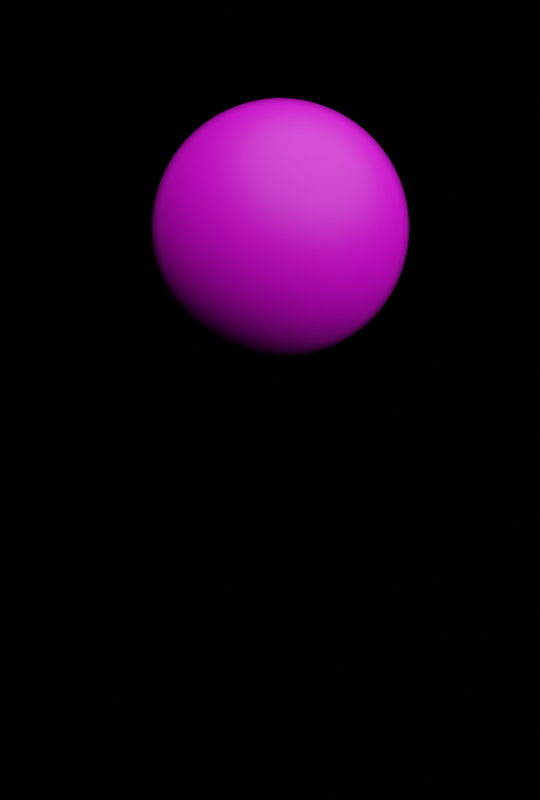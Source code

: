 # Source: PlanetX2.blend  (saved by Blender 2.93.20; exported with 4.5.12 LTS)
import bpy
from mathutils import Matrix  # noqa: F401  (used for matrix-valued properties, if any)

bpy.ops.wm.read_factory_settings(use_empty=True)
scene = bpy.context.scene
scene.name = 'Scene'

# ---- collections
col_collection = bpy.data.collections.new('Collection'); scene.collection.children.link(col_collection)

# ---- images (referenced by path relative to the original .blend; pixels are not part of the script)
import os
ASSET_DIR = os.environ.get("B2B_ASSET_DIR", "")  # directory of the original .blend (textures are referenced by path, not embedded)
HERE = os.path.dirname(os.path.abspath(__file__))  # packed textures are extracted next to this script under _unpacked/

def load_image(name, relpath, width, height, colorspace="sRGB"):
    """Load a texture the original file referenced (path relative to the .blend, or extracted next to this script)."""
    p = next((c for c in (os.path.join(HERE, relpath), os.path.join(ASSET_DIR, relpath)) if relpath and os.path.exists(c)), "")
    if p:
        img = bpy.data.images.load(p, check_existing=True)
        img.name = name
    else:  # same state as the original file: an image datablock whose file is absent (Cycles renders it pink)
        img = bpy.data.images.new(name, width, height)
        img.source = "FILE"
        img.filepath = "//" + (relpath or name)
    img.colorspace_settings.name = colorspace
    return img
img_background_gb1b5dc666_1920_jpg = load_image('background-gb1b5dc666_1920.jpg', 'background-gb1b5dc666_1920.jpg', 1024, 1024, 'sRGB')
img_background_gb1b5dc666_1920_jpg_001 = load_image('background-gb1b5dc666_1920.jpg.001', 'background-gb1b5dc666_1920.jpg', 1024, 1024, 'sRGB')

# ---- materials (node trees are filled in below, after node groups)
mat_material_001 = bpy.data.materials.new('Material.001')

# ---- material node trees
mat_material_001.use_nodes = True; mat_material_001.node_tree.nodes.clear()
_N = mat_material_001.node_tree.nodes; _L = mat_material_001.node_tree.links
n0 = _N.new('ShaderNodeBsdfPrincipled'); n0.name = 'Principled BSDF'; n0.location = (10, 300)
n0.distribution = 'GGX'
n0.subsurface_method = 'BURLEY'
n0.inputs[3].default_value = 1.45
n0.inputs[27].default_value = (0.0, 0.0, 0.0, 1.0)
n0.inputs[28].default_value = 1.0
n1 = _N.new('ShaderNodeOutputMaterial'); n1.name = 'Material Output'; n1.location = (786, 349)
n2 = _N.new('ShaderNodeMixShader'); n2.name = 'Mix Shader'; n2.location = (587, 398)
n3 = _N.new('ShaderNodeLayerWeight'); n3.name = 'Layer Weight'; n3.location = (8, 471)
n4 = _N.new('ShaderNodeValToRGB'); n4.name = 'ColorRamp'; n4.location = (278, 513)
while len(n4.color_ramp.elements) > 1: n4.color_ramp.elements.remove(n4.color_ramp.elements[-1])
n4.color_ramp.elements[0].position = 0.6591; n4.color_ramp.elements[0].color = (0.0, 0.0, 0.0, 1.0)
_e = n4.color_ramp.elements.new(1.0); _e.color = (1.0, 1.0, 1.0, 1.0)
n5 = _N.new('ShaderNodeDisplacement'); n5.name = 'Displacement'; n5.location = (1126, 67)
n5.inputs[2].default_value = 0.05
n6 = _N.new('ShaderNodeTexImage'); n6.name = 'Image Texture.001'; n6.location = (803, 57)
n6.image = img_background_gb1b5dc666_1920_jpg
n7 = _N.new('ShaderNodeTexNoise'); n7.name = 'Noise Texture'; n7.location = (598, -8)
n7.inputs[2].default_value = 3.2
n7.inputs[3].default_value = 4.2
n7.inputs[4].default_value = 0.675
n8 = _N.new('ShaderNodeBsdfPrincipled'); n8.name = 'Principled BSDF.001'; n8.location = (295, 172)
n8.distribution = 'GGX'
n8.subsurface_method = 'BURLEY'
n8.inputs[0].default_value = (0.0, 0.0, 0.0, 1.0)
n8.inputs[1].default_value = 0.2091
n8.inputs[2].default_value = 0.2909
n8.inputs[3].default_value = 0.0
n8.inputs[13].default_value = 0.0
n8.inputs[27].default_value = (0.0, 0.0, 0.0, 1.0)
n8.inputs[28].default_value = 1.0
n9 = _N.new('ShaderNodeTexImage'); n9.name = 'Image Texture'; n9.location = (-762, 320)
n9.image = img_background_gb1b5dc666_1920_jpg_001
_L.new(n0.outputs[0], n2.inputs[1])
_L.new(n5.outputs[0], n1.inputs[2])
_L.new(n6.outputs[0], n5.inputs[0])
_L.new(n2.outputs[0], n1.inputs[0])
_L.new(n8.outputs[0], n2.inputs[2])
_L.new(n3.outputs[1], n4.inputs[0])
_L.new(n4.outputs[0], n2.inputs[0])
_L.new(n7.outputs[1], n6.inputs[0])
_L.new(n9.outputs[0], n0.inputs[0])
n1.is_active_output = True

# ---- world
world_world = bpy.data.worlds.new('World'); scene.world = world_world
world_world.use_nodes = True; world_world.node_tree.nodes.clear()
_N = world_world.node_tree.nodes; _L = world_world.node_tree.links
n0 = _N.new('ShaderNodeOutputWorld'); n0.name = 'World Output'; n0.location = (300, 300)
n1 = _N.new('ShaderNodeBackground'); n1.name = 'Background'; n1.location = (10, 300)
n1.inputs[0].default_value = (0.0, 0.0, 0.0, 1.0)
_L.new(n1.outputs[0], n0.inputs[0])
n0.is_active_output = True
world_world.color = (0.05088, 0.05088, 0.05088)
world_world.use_sun_shadow = False
world_world.sun_shadow_jitter_overblur = 0.0

# ---- cameras
cam_camera = bpy.data.cameras.new('Camera')
cam_camera.type = 'ORTHO'
cam_camera.clip_end = 100.0
cam_camera.lens = 33.0
cam_camera.shift_x = -0.04
cam_camera.shift_y = -0.17
cam_camera.show_background_images = True

# ---- lights
light_light = bpy.data.lights.new('Light', 'SUN')
light_light.transmission_factor = 0.0
light_light.angle = 1.831
light_light.energy = 4.0
light_light.shadow_soft_size = 0.1
light_light.shadow_cascade_max_distance = 1000.0

# ---- meshes
me_sphere = bpy.data.meshes.new('Sphere')
me_sphere.from_pydata([(0.0, 0.1951, 0.9808), (0.0, 0.3827, 0.9239), (0.0, 0.5556, 0.8315), (0.0, 0.7071, 0.7071), (0.0, 0.8315, 0.5556), (0.0, 0.9239, 0.3827), (0.0, 0.9808, 0.1951), (0.0, 0.8315, -0.5556), (0.0, 0.7071, -0.7071), (0.0, 0.5556, -0.8315), (0.03806, 0.1913, 0.9808), (0.07466, 0.3753, 0.9239), (0.1084, 0.5449, 0.8315), (0.1379, 0.6935, 0.7071), (0.1622, 0.8155, 0.5556), (0.1802, 0.9061, 0.3827), (0.1913, 0.9619, 0.1951), (0.1951, 0.9808, -4.371e-08), (0.1913, 0.9619, -0.1951), (0.1802, 0.9061, -0.3827), (0.1622, 0.8155, -0.5556), (0.1379, 0.6935, -0.7071), (0.1084, 0.5449, -0.8315), (0.07466, 0.3753, -0.9239), (0.03806, 0.1913, -0.9808), (0.07466, 0.1802, 0.9808), (0.1464, 0.3536, 0.9239), (0.2126, 0.5133, 0.8315), (0.2706, 0.6533, 0.7071), (0.3182, 0.7682, 0.5556), (0.3536, 0.8536, 0.3827), (0.3753, 0.9061, 0.1951), (0.3827, 0.9239, -4.371e-08), (0.3753, 0.9061, -0.1951), (0.3536, 0.8536, -0.3827), (0.3182, 0.7682, -0.5556), (0.2706, 0.6533, -0.7071), (0.2126, 0.5133, -0.8315), (0.1464, 0.3536, -0.9239), (0.07466, 0.1802, -0.9808), (0.1084, 0.1622, 0.9808), (0.2126, 0.3182, 0.9239), (0.3087, 0.4619, 0.8315), (0.3928, 0.5879, 0.7071), (0.4619, 0.6913, 0.5556), (0.5133, 0.7682, 0.3827), (0.5449, 0.8155, 0.1951), (0.5556, 0.8315, -4.371e-08), (0.5449, 0.8155, -0.1951), (0.5133, 0.7682, -0.3827), (0.4619, 0.6913, -0.5556), (0.3928, 0.5879, -0.7071), (0.3087, 0.4619, -0.8315), (0.2126, 0.3182, -0.9239), (0.1084, 0.1622, -0.9808), (0.1379, 0.1379, 0.9808), (0.2706, 0.2706, 0.9239), (0.3928, 0.3928, 0.8315), (0.5, 0.5, 0.7071), (0.5879, 0.5879, 0.5556), (0.6533, 0.6533, 0.3827), (0.6935, 0.6935, 0.1951), (0.7071, 0.7071, -4.371e-08), (0.6935, 0.6935, -0.1951), (0.6533, 0.6533, -0.3827), (0.5879, 0.5879, -0.5556), (0.5, 0.5, -0.7071), (0.3928, 0.3928, -0.8315), (0.2706, 0.2706, -0.9239), (0.1379, 0.1379, -0.9808), (0.1622, 0.1084, 0.9808), (0.3182, 0.2126, 0.9239), (0.4619, 0.3087, 0.8315), (0.5879, 0.3928, 0.7071), (0.6913, 0.4619, 0.5556), (0.7682, 0.5133, 0.3827), (0.8155, 0.5449, 0.1951), (0.8315, 0.5556, -4.371e-08), (0.8155, 0.5449, -0.1951), (0.7682, 0.5133, -0.3827), (0.6913, 0.4619, -0.5556), (0.5879, 0.3928, -0.7071), (0.4619, 0.3087, -0.8315), (0.3182, 0.2126, -0.9239), (0.1622, 0.1084, -0.9808), (0.1802, 0.07466, 0.9808), (0.3536, 0.1464, 0.9239), (0.5133, 0.2126, 0.8315), (0.6533, 0.2706, 0.7071), (0.7682, 0.3182, 0.5556), (0.8536, 0.3536, 0.3827), (0.9061, 0.3753, 0.1951), (0.9239, 0.3827, -4.371e-08), (0.9061, 0.3753, -0.1951), (0.8536, 0.3536, -0.3827), (0.7682, 0.3182, -0.5556), (0.6533, 0.2706, -0.7071), (0.5133, 0.2126, -0.8315), (0.3536, 0.1464, -0.9239), (0.1802, 0.07466, -0.9808), (0.1913, 0.03806, 0.9808), (0.3753, 0.07466, 0.9239), (0.5449, 0.1084, 0.8315), (0.6935, 0.1379, 0.7071), (0.8155, 0.1622, 0.5556), (0.9061, 0.1802, 0.3827), (0.9619, 0.1913, 0.1951), (0.9808, 0.1951, -4.371e-08), (0.9619, 0.1913, -0.1951), (0.9061, 0.1802, -0.3827), (0.8155, 0.1622, -0.5556), (0.6935, 0.1379, -0.7071), (0.5449, 0.1084, -0.8315), (0.3753, 0.07466, -0.9239), (0.1913, 0.03806, -0.9808), (0.1951, -6.874e-08, 0.9808), (0.3827, -1.209e-07, 0.9239), (0.5556, -1.134e-07, 0.8315), (0.7071, -4.638e-08, 0.7071), (0.8315, -9.109e-08, 0.5556), (0.9239, -1.658e-08, 0.3827), (0.9808, -9.109e-08, 0.1951), (1.0, -1.656e-07, -4.371e-08), (0.9808, -9.109e-08, -0.1951), (0.9239, -1.507e-07, -0.3827), (0.8315, -1.06e-07, -0.5556), (0.7071, -4.638e-08, -0.7071), (0.5556, -1.134e-07, -0.8315), (0.3827, -9.854e-08, -0.9239), (0.1951, -7.619e-08, -0.9808), (0.1913, -0.03806, 0.9808), (0.3753, -0.07466, 0.9239), (0.5449, -0.1084, 0.8315), (0.6935, -0.1379, 0.7071), (0.8155, -0.1622, 0.5556), (0.9061, -0.1802, 0.3827), (0.9619, -0.1913, 0.1951), (0.9808, -0.1951, -4.371e-08), (0.9619, -0.1913, -0.1951), (0.9061, -0.1802, -0.3827), (0.8155, -0.1622, -0.5556), (0.6935, -0.1379, -0.7071), (0.5449, -0.1084, -0.8315), (0.3753, -0.07466, -0.9239), (0.1913, -0.03806, -0.9808), (0.1802, -0.07466, 0.9808), (0.3536, -0.1464, 0.9239), (0.5133, -0.2126, 0.8315), (0.6533, -0.2706, 0.7071), (0.7682, -0.3182, 0.5556), (0.8536, -0.3536, 0.3827), (0.9061, -0.3753, 0.1951), (0.9239, -0.3827, -4.371e-08), (0.9061, -0.3753, -0.1951), (0.8536, -0.3536, -0.3827), (0.7682, -0.3182, -0.5556), (0.6533, -0.2706, -0.7071), (0.5133, -0.2126, -0.8315), (0.3536, -0.1464, -0.9239), (0.1802, -0.07466, -0.9808), (0.1622, -0.1084, 0.9808), (0.3182, -0.2126, 0.9239), (0.4619, -0.3087, 0.8315), (0.5879, -0.3928, 0.7071), (0.6913, -0.4619, 0.5556), (0.7682, -0.5133, 0.3827), (0.8155, -0.5449, 0.1951), (0.8315, -0.5556, -4.371e-08), (0.8155, -0.5449, -0.1951), (0.7682, -0.5133, -0.3827), (0.6913, -0.4619, -0.5556), (0.5879, -0.3928, -0.7071), (0.4619, -0.3087, -0.8315), (0.3182, -0.2126, -0.9239), (0.1622, -0.1084, -0.9808), (0.1379, -0.1379, 0.9808), (0.2706, -0.2706, 0.9239), (0.3928, -0.3928, 0.8315), (0.5, -0.5, 0.7071), (0.5879, -0.5879, 0.5556), (0.6533, -0.6533, 0.3827), (0.6935, -0.6935, 0.1951), (0.7071, -0.7071, -4.371e-08), (0.6935, -0.6935, -0.1951), (0.6533, -0.6533, -0.3827), (0.5879, -0.5879, -0.5556), (0.5, -0.5, -0.7071), (0.3928, -0.3928, -0.8315), (0.2706, -0.2706, -0.9239), (0.1379, -0.1379, -0.9808), (0.1084, -0.1622, 0.9808), (0.2126, -0.3182, 0.9239), (0.3087, -0.4619, 0.8315), (0.3928, -0.5879, 0.7071), (0.4619, -0.6913, 0.5556), (0.5133, -0.7682, 0.3827), (0.5449, -0.8155, 0.1951), (0.5556, -0.8315, -4.371e-08), (0.5449, -0.8155, -0.1951), (0.5133, -0.7682, -0.3827), (0.4619, -0.6913, -0.5556), (0.3928, -0.5879, -0.7071), (0.3087, -0.4619, -0.8315), (0.2126, -0.3182, -0.9239), (0.1084, -0.1622, -0.9808), (0.07466, -0.1802, 0.9808), (0.1464, -0.3536, 0.9239), (0.2126, -0.5133, 0.8315), (0.2706, -0.6533, 0.7071), (0.3182, -0.7682, 0.5556), (0.3536, -0.8536, 0.3827), (0.3753, -0.9061, 0.1951), (0.3827, -0.9239, -4.371e-08), (0.3753, -0.9061, -0.1951), (0.3536, -0.8536, -0.3827), (0.3182, -0.7682, -0.5556), (0.2706, -0.6533, -0.7071), (0.2126, -0.5133, -0.8315), (0.1464, -0.3536, -0.9239), (0.07466, -0.1802, -0.9808), (0.03806, -0.1913, 0.9808), (0.07466, -0.3753, 0.9239), (0.1084, -0.5449, 0.8315), (0.1379, -0.6935, 0.7071), (0.1622, -0.8155, 0.5556), (0.1802, -0.9061, 0.3827), (0.1913, -0.9619, 0.1951), (0.1951, -0.9808, -4.371e-08), (0.1913, -0.9619, -0.1951), (0.1802, -0.9061, -0.3827), (0.1622, -0.8155, -0.5556), (0.1379, -0.6935, -0.7071), (0.1084, -0.5449, -0.8315), (0.07466, -0.3753, -0.9239), (0.03806, -0.1913, -0.9808), (2.154e-09, -0.1951, 0.9808), (-2.765e-08, -0.3827, 0.9239), (-6.49e-08, -0.5556, 0.8315), (4.686e-08, -0.7071, 0.7071), (-1.275e-08, -0.8315, 0.5556), (1.706e-08, -0.9239, 0.3827), (-7.235e-08, -0.9808, 0.1951), (-2.661e-07, -1.0, -4.371e-08), (-7.235e-08, -0.9808, -0.1951), (-1.171e-07, -0.9239, -0.3827), (-4.255e-08, -0.8315, -0.5556), (4.686e-08, -0.7071, -0.7071), (-6.49e-08, -0.5556, -0.8315), (2.154e-09, -0.3827, -0.9239), (-1.571e-09, -0.1951, -0.9808), (-0.03806, -0.1913, 0.9808), (-0.07466, -0.3753, 0.9239), (-0.1084, -0.5449, 0.8315), (-0.1379, -0.6935, 0.7071), (-0.1622, -0.8155, 0.5556), (-0.1802, -0.9061, 0.3827), (-0.1913, -0.9619, 0.1951), (-0.1951, -0.9808, -4.371e-08), (-0.1913, -0.9619, -0.1951), (-0.1802, -0.9061, -0.3827), (-0.1622, -0.8155, -0.5556), (-0.1379, -0.6935, -0.7071), (-0.1084, -0.5449, -0.8315), (-0.07466, -0.3753, -0.9239), (-0.03806, -0.1913, -0.9808), (-0.07466, -0.1802, 0.9808), (-0.1464, -0.3536, 0.9239), (-0.2126, -0.5133, 0.8315), (-0.2706, -0.6533, 0.7071), (-0.3182, -0.7682, 0.5556), (-0.3536, -0.8536, 0.3827), (-0.3753, -0.9061, 0.1951), (-0.3827, -0.9239, -4.371e-08), (-0.3753, -0.9061, -0.1951), (-0.3536, -0.8536, -0.3827), (-0.3182, -0.7682, -0.5556), (-0.2706, -0.6533, -0.7071), (-0.2126, -0.5133, -0.8315), (-0.1464, -0.3536, -0.9239), (-0.07466, -0.1802, -0.9808), (-0.1084, -0.1622, 0.9808), (-0.2126, -0.3182, 0.9239), (-0.3087, -0.4619, 0.8315), (-0.3928, -0.5879, 0.7071), (-0.4619, -0.6913, 0.5556), (-0.5133, -0.7682, 0.3827), (-0.5449, -0.8155, 0.1951), (-0.5556, -0.8315, -4.371e-08), (-0.5449, -0.8155, -0.1951), (-0.5133, -0.7682, -0.3827), (-0.4619, -0.6913, -0.5556), (-0.3928, -0.5879, -0.7071), (-0.3087, -0.4619, -0.8315), (-0.2126, -0.3182, -0.9239), (-0.1084, -0.1622, -0.9808), (-0.1379, -0.1379, 0.9808), (-0.2706, -0.2706, 0.9239), (-0.3928, -0.3928, 0.8315), (-0.5, -0.5, 0.7071), (-0.5879, -0.5879, 0.5556), (-0.6533, -0.6533, 0.3827), (-0.6935, -0.6935, 0.1951), (-0.7071, -0.7071, -4.371e-08), (-0.6935, -0.6935, -0.1951), (-0.6533, -0.6533, -0.3827), (-0.5879, -0.5879, -0.5556), (-0.5, -0.5, -0.7071), (-0.3928, -0.3928, -0.8315), (-0.2706, -0.2706, -0.9239), (-0.1379, -0.1379, -0.9808), (-0.1622, -0.1084, 0.9808), (-0.3182, -0.2126, 0.9239), (-0.4619, -0.3087, 0.8315), (-0.5879, -0.3928, 0.7071), (-0.6913, -0.4619, 0.5556), (-0.7682, -0.5133, 0.3827), (-0.8155, -0.5449, 0.1951), (-0.8315, -0.5556, -4.371e-08), (-0.8155, -0.5449, -0.1951), (-0.7682, -0.5133, -0.3827), (-0.6913, -0.4619, -0.5556), (-0.5879, -0.3928, -0.7071), (-0.4619, -0.3087, -0.8315), (-0.3182, -0.2126, -0.9239), (-0.1622, -0.1084, -0.9808), (-8.077e-08, -1.209e-07, 1.0), (-0.1802, -0.07466, 0.9808), (-0.3536, -0.1464, 0.9239), (-0.5133, -0.2126, 0.8315), (-0.6533, -0.2706, 0.7071), (-0.7682, -0.3182, 0.5556), (-0.8536, -0.3536, 0.3827), (-0.9061, -0.3753, 0.1951), (-0.9239, -0.3827, -4.371e-08), (-0.9061, -0.3753, -0.1951), (-0.8536, -0.3536, -0.3827), (-0.7682, -0.3182, -0.5556), (-0.6533, -0.2706, -0.7071), (-0.5133, -0.2126, -0.8315), (-0.3536, -0.1464, -0.9239), (-0.1802, -0.07466, -0.9808), (-0.1913, -0.03806, 0.9808), (-0.3753, -0.07466, 0.9239), (-0.5449, -0.1084, 0.8315), (-0.6935, -0.1379, 0.7071), (-0.8155, -0.1622, 0.5556), (-0.9061, -0.1802, 0.3827), (-0.9619, -0.1913, 0.1951), (-0.9808, -0.1951, -4.371e-08), (-0.9619, -0.1913, -0.1951), (-0.9061, -0.1802, -0.3827), (-0.8155, -0.1622, -0.5556), (-0.6935, -0.1379, -0.7071), (-0.5449, -0.1084, -0.8315), (-0.3753, -0.07466, -0.9239), (-0.1913, -0.03806, -0.9808), (-0.1951, -7.246e-08, 0.9808), (-0.3827, -4.638e-08, 0.9239), (-0.5556, 5.771e-09, 0.8315), (-0.7071, -9.109e-08, 0.7071), (-0.8315, -4.638e-08, 0.5556), (-0.9239, -1.68e-09, 0.3827), (-0.9808, 7.283e-08, 0.1951), (-1.0, 3.858e-07, -4.371e-08), (-0.9808, 7.283e-08, -0.1951), (-0.9239, 1.175e-07, -0.3827), (-0.8315, -3.148e-08, -0.5556), (-0.7071, -9.109e-08, -0.7071), (-0.5556, 5.771e-09, -0.8315), (-0.3827, -6.128e-08, -0.9239), (-0.1951, -6.874e-08, -0.9808), (-0.1913, 0.03806, 0.9808), (-0.3753, 0.07466, 0.9239), (-0.5449, 0.1084, 0.8315), (-0.6935, 0.1379, 0.7071), (-0.8155, 0.1622, 0.5556), (-0.9061, 0.1802, 0.3827), (-0.9619, 0.1913, 0.1951), (-0.9808, 0.1951, -4.371e-08), (-0.9619, 0.1913, -0.1951), (-0.9061, 0.1802, -0.3827), (-0.8155, 0.1622, -0.5556), (-0.6935, 0.1379, -0.7071), (-0.5449, 0.1084, -0.8315), (-0.3753, 0.07466, -0.9239), (-0.1913, 0.03806, -0.9808), (-0.1802, 0.07466, 0.9808), (-0.3536, 0.1464, 0.9239), (-0.5133, 0.2126, 0.8315), (-0.6533, 0.2706, 0.7071), (-0.7682, 0.3182, 0.5556), (-0.8536, 0.3536, 0.3827), (-0.9061, 0.3753, 0.1951), (-0.9239, 0.3827, -4.371e-08), (-0.9061, 0.3753, -0.1951), (-0.8536, 0.3536, -0.3827), (-0.7682, 0.3182, -0.5556), (-0.6533, 0.2706, -0.7071), (-0.5133, 0.2126, -0.8315), (-0.3536, 0.1464, -0.9239), (-0.1802, 0.07466, -0.9808), (-0.1622, 0.1084, 0.9808), (-0.3182, 0.2126, 0.9239), (-0.4619, 0.3087, 0.8315), (-0.5879, 0.3928, 0.7071), (-0.6913, 0.4619, 0.5556), (-0.7682, 0.5133, 0.3827), (-0.8155, 0.5449, 0.1951), (-0.8315, 0.5556, -4.371e-08), (-0.8155, 0.5449, -0.1951), (-0.7682, 0.5133, -0.3827), (-0.6913, 0.4619, -0.5556), (-0.5879, 0.3928, -0.7071), (-0.4619, 0.3087, -0.8315), (-0.3182, 0.2126, -0.9239), (-0.1622, 0.1084, -0.9808), (-0.1379, 0.1379, 0.9808), (-0.2706, 0.2706, 0.9239), (-0.3928, 0.3928, 0.8315), (-0.5, 0.5, 0.7071), (-0.5879, 0.5879, 0.5556), (-0.6533, 0.6533, 0.3827), (-0.6935, 0.6935, 0.1951), (-0.7071, 0.7071, -4.371e-08), (-0.6935, 0.6935, -0.1951), (-0.6533, 0.6533, -0.3827), (-0.5879, 0.5879, -0.5556), (-0.5, 0.5, -0.7071), (-0.3928, 0.3928, -0.8315), (-0.2706, 0.2706, -0.9239), (-0.1379, 0.1379, -0.9808), (-0.1084, 0.1622, 0.9808), (-0.2126, 0.3182, 0.9239), (-0.3087, 0.4619, 0.8315), (-0.3928, 0.5879, 0.7071), (-0.4619, 0.6913, 0.5556), (-0.5133, 0.7682, 0.3827), (-0.5449, 0.8155, 0.1951), (-0.5556, 0.8315, -4.371e-08), (-0.5449, 0.8155, -0.1951), (-0.5133, 0.7682, -0.3827), (-0.4619, 0.6913, -0.5556), (-0.3928, 0.5879, -0.7071), (-0.3087, 0.4619, -0.8315), (-0.2126, 0.3182, -0.9239), (-0.1084, 0.1622, -0.9808), (-0.07466, 0.1802, 0.9808), (-0.1464, 0.3536, 0.9239), (-0.2126, 0.5133, 0.8315), (-0.2706, 0.6533, 0.7071), (-0.3182, 0.7682, 0.5556), (-0.3536, 0.8536, 0.3827), (-0.3753, 0.9061, 0.1951), (-0.3827, 0.9239, -4.371e-08), (-0.3753, 0.9061, -0.1951), (-0.3536, 0.8536, -0.3827), (-0.3182, 0.7682, -0.5556), (-0.2706, 0.6533, -0.7071), (-0.2126, 0.5133, -0.8315), (-0.1464, 0.3536, -0.9239), (-0.07466, 0.1802, -0.9808), (-0.03806, 0.1913, 0.9808), (-0.07466, 0.3753, 0.9239), (-0.1084, 0.5449, 0.8315), (-0.1379, 0.6935, 0.7071), (-0.1622, 0.8155, 0.5556), (-0.1802, 0.9061, 0.3827), (-0.1913, 0.9619, 0.1951), (-0.1951, 0.9808, -4.371e-08), (-0.1913, 0.9619, -0.1951), (-0.1802, 0.9061, -0.3827), (-0.1622, 0.8155, -0.5556), (-0.1379, 0.6935, -0.7071), (-0.1084, 0.5449, -0.8315), (-0.07466, 0.3753, -0.9239), (-0.03806, 0.1913, -0.9808), (5.386e-07, 1.0, -4.371e-08), (2.257e-07, 0.9808, -0.1951), (1.959e-07, 0.9239, -0.3827), (6.921e-08, 0.3827, -0.9239), (2.823e-08, 0.1951, -0.9808), (0.0, -8.742e-08, -1.0)], [], [(9, 8, 21, 22), (5, 4, 14, 15), (479, 9, 22, 23), (6, 5, 15, 16), (480, 479, 23, 24), (476, 6, 16, 17), (0, 325, 10), (481, 480, 24), (477, 476, 17, 18), (1, 0, 10, 11), (478, 477, 18, 19), (2, 1, 11, 12), (7, 478, 19, 20), (3, 2, 12, 13), (8, 7, 20, 21), (4, 3, 13, 14), (13, 12, 27, 28), (21, 20, 35, 36), (14, 13, 28, 29), (22, 21, 36, 37), (15, 14, 29, 30), (23, 22, 37, 38), (16, 15, 30, 31), (24, 23, 38, 39), (17, 16, 31, 32), (10, 325, 25), (481, 24, 39), (18, 17, 32, 33), (11, 10, 25, 26), (19, 18, 33, 34), (12, 11, 26, 27), (20, 19, 34, 35), (32, 31, 46, 47), (25, 325, 40), (481, 39, 54), (33, 32, 47, 48), (26, 25, 40, 41), (34, 33, 48, 49), (27, 26, 41, 42), (35, 34, 49, 50), (28, 27, 42, 43), (36, 35, 50, 51), (29, 28, 43, 44), (37, 36, 51, 52), (30, 29, 44, 45), (38, 37, 52, 53), (31, 30, 45, 46), (39, 38, 53, 54), (51, 50, 65, 66), (44, 43, 58, 59), (52, 51, 66, 67), (45, 44, 59, 60), (53, 52, 67, 68), (46, 45, 60, 61), (54, 53, 68, 69), (47, 46, 61, 62), (40, 325, 55), (481, 54, 69), (48, 47, 62, 63), (41, 40, 55, 56), (49, 48, 63, 64), (42, 41, 56, 57), (50, 49, 64, 65), (43, 42, 57, 58), (481, 69, 84), (63, 62, 77, 78), (56, 55, 70, 71), (64, 63, 78, 79), (57, 56, 71, 72), (65, 64, 79, 80), (58, 57, 72, 73), (66, 65, 80, 81), (59, 58, 73, 74), (67, 66, 81, 82), (60, 59, 74, 75), (68, 67, 82, 83), (61, 60, 75, 76), (69, 68, 83, 84), (62, 61, 76, 77), (55, 325, 70), (82, 81, 96, 97), (75, 74, 89, 90), (83, 82, 97, 98), (76, 75, 90, 91), (84, 83, 98, 99), (77, 76, 91, 92), (70, 325, 85), (481, 84, 99), (78, 77, 92, 93), (71, 70, 85, 86), (79, 78, 93, 94), (72, 71, 86, 87), (80, 79, 94, 95), (73, 72, 87, 88), (81, 80, 95, 96), (74, 73, 88, 89), (86, 85, 100, 101), (94, 93, 108, 109), (87, 86, 101, 102), (95, 94, 109, 110), (88, 87, 102, 103), (96, 95, 110, 111), (89, 88, 103, 104), (97, 96, 111, 112), (90, 89, 104, 105), (98, 97, 112, 113), (91, 90, 105, 106), (99, 98, 113, 114), (92, 91, 106, 107), (85, 325, 100), (481, 99, 114), (93, 92, 107, 108), (105, 104, 119, 120), (113, 112, 127, 128), (106, 105, 120, 121), (114, 113, 128, 129), (107, 106, 121, 122), (100, 325, 115), (481, 114, 129), (108, 107, 122, 123), (101, 100, 115, 116), (109, 108, 123, 124), (102, 101, 116, 117), (110, 109, 124, 125), (103, 102, 117, 118), (111, 110, 125, 126), (104, 103, 118, 119), (112, 111, 126, 127), (124, 123, 138, 139), (117, 116, 131, 132), (125, 124, 139, 140), (118, 117, 132, 133), (126, 125, 140, 141), (119, 118, 133, 134), (127, 126, 141, 142), (120, 119, 134, 135), (128, 127, 142, 143), (121, 120, 135, 136), (129, 128, 143, 144), (122, 121, 136, 137), (115, 325, 130), (481, 129, 144), (123, 122, 137, 138), (116, 115, 130, 131), (143, 142, 157, 158), (136, 135, 150, 151), (144, 143, 158, 159), (137, 136, 151, 152), (130, 325, 145), (481, 144, 159), (138, 137, 152, 153), (131, 130, 145, 146), (139, 138, 153, 154), (132, 131, 146, 147), (140, 139, 154, 155), (133, 132, 147, 148), (141, 140, 155, 156), (134, 133, 148, 149), (142, 141, 156, 157), (135, 134, 149, 150), (147, 146, 161, 162), (155, 154, 169, 170), (148, 147, 162, 163), (156, 155, 170, 171), (149, 148, 163, 164), (157, 156, 171, 172), (150, 149, 164, 165), (158, 157, 172, 173), (151, 150, 165, 166), (159, 158, 173, 174), (152, 151, 166, 167), (145, 325, 160), (481, 159, 174), (153, 152, 167, 168), (146, 145, 160, 161), (154, 153, 168, 169), (166, 165, 180, 181), (174, 173, 188, 189), (167, 166, 181, 182), (160, 325, 175), (481, 174, 189), (168, 167, 182, 183), (161, 160, 175, 176), (169, 168, 183, 184), (162, 161, 176, 177), (170, 169, 184, 185), (163, 162, 177, 178), (171, 170, 185, 186), (164, 163, 178, 179), (172, 171, 186, 187), (165, 164, 179, 180), (173, 172, 187, 188), (185, 184, 199, 200), (178, 177, 192, 193), (186, 185, 200, 201), (179, 178, 193, 194), (187, 186, 201, 202), (180, 179, 194, 195), (188, 187, 202, 203), (181, 180, 195, 196), (189, 188, 203, 204), (182, 181, 196, 197), (175, 325, 190), (481, 189, 204), (183, 182, 197, 198), (176, 175, 190, 191), (184, 183, 198, 199), (177, 176, 191, 192), (204, 203, 218, 219), (197, 196, 211, 212), (190, 325, 205), (481, 204, 219), (198, 197, 212, 213), (191, 190, 205, 206), (199, 198, 213, 214), (192, 191, 206, 207), (200, 199, 214, 215), (193, 192, 207, 208), (201, 200, 215, 216), (194, 193, 208, 209), (202, 201, 216, 217), (195, 194, 209, 210), (203, 202, 217, 218), (196, 195, 210, 211), (216, 215, 230, 231), (209, 208, 223, 224), (217, 216, 231, 232), (210, 209, 224, 225), (218, 217, 232, 233), (211, 210, 225, 226), (219, 218, 233, 234), (212, 211, 226, 227), (205, 325, 220), (481, 219, 234), (213, 212, 227, 228), (206, 205, 220, 221), (214, 213, 228, 229), (207, 206, 221, 222), (215, 214, 229, 230), (208, 207, 222, 223), (220, 325, 235), (481, 234, 249), (228, 227, 242, 243), (221, 220, 235, 236), (229, 228, 243, 244), (222, 221, 236, 237), (230, 229, 244, 245), (223, 222, 237, 238), (231, 230, 245, 246), (224, 223, 238, 239), (232, 231, 246, 247), (225, 224, 239, 240), (233, 232, 247, 248), (226, 225, 240, 241), (234, 233, 248, 249), (227, 226, 241, 242), (239, 238, 253, 254), (247, 246, 261, 262), (240, 239, 254, 255), (248, 247, 262, 263), (241, 240, 255, 256), (249, 248, 263, 264), (242, 241, 256, 257), (235, 325, 250), (481, 249, 264), (243, 242, 257, 258), (236, 235, 250, 251), (244, 243, 258, 259), (237, 236, 251, 252), (245, 244, 259, 260), (238, 237, 252, 253), (246, 245, 260, 261), (258, 257, 272, 273), (251, 250, 265, 266), (259, 258, 273, 274), (252, 251, 266, 267), (260, 259, 274, 275), (253, 252, 267, 268), (261, 260, 275, 276), (254, 253, 268, 269), (262, 261, 276, 277), (255, 254, 269, 270), (263, 262, 277, 278), (256, 255, 270, 271), (264, 263, 278, 279), (257, 256, 271, 272), (250, 325, 265), (481, 264, 279), (277, 276, 291, 292), (270, 269, 284, 285), (278, 277, 292, 293), (271, 270, 285, 286), (279, 278, 293, 294), (272, 271, 286, 287), (265, 325, 280), (481, 279, 294), (273, 272, 287, 288), (266, 265, 280, 281), (274, 273, 288, 289), (267, 266, 281, 282), (275, 274, 289, 290), (268, 267, 282, 283), (276, 275, 290, 291), (269, 268, 283, 284), (281, 280, 295, 296), (289, 288, 303, 304), (282, 281, 296, 297), (290, 289, 304, 305), (283, 282, 297, 298), (291, 290, 305, 306), (284, 283, 298, 299), (292, 291, 306, 307), (285, 284, 299, 300), (293, 292, 307, 308), (286, 285, 300, 301), (294, 293, 308, 309), (287, 286, 301, 302), (280, 325, 295), (481, 294, 309), (288, 287, 302, 303), (300, 299, 314, 315), (308, 307, 322, 323), (301, 300, 315, 316), (309, 308, 323, 324), (302, 301, 316, 317), (295, 325, 310), (481, 309, 324), (303, 302, 317, 318), (296, 295, 310, 311), (304, 303, 318, 319), (297, 296, 311, 312), (305, 304, 319, 320), (298, 297, 312, 313), (306, 305, 320, 321), (299, 298, 313, 314), (307, 306, 321, 322), (319, 318, 334, 335), (312, 311, 327, 328), (320, 319, 335, 336), (313, 312, 328, 329), (321, 320, 336, 337), (314, 313, 329, 330), (322, 321, 337, 338), (315, 314, 330, 331), (323, 322, 338, 339), (316, 315, 331, 332), (324, 323, 339, 340), (317, 316, 332, 333), (310, 325, 326), (481, 324, 340), (318, 317, 333, 334), (311, 310, 326, 327), (339, 338, 353, 354), (332, 331, 346, 347), (340, 339, 354, 355), (333, 332, 347, 348), (326, 325, 341), (481, 340, 355), (334, 333, 348, 349), (327, 326, 341, 342), (335, 334, 349, 350), (328, 327, 342, 343), (336, 335, 350, 351), (329, 328, 343, 344), (337, 336, 351, 352), (330, 329, 344, 345), (338, 337, 352, 353), (331, 330, 345, 346), (351, 350, 365, 366), (344, 343, 358, 359), (352, 351, 366, 367), (345, 344, 359, 360), (353, 352, 367, 368), (346, 345, 360, 361), (354, 353, 368, 369), (347, 346, 361, 362), (355, 354, 369, 370), (348, 347, 362, 363), (341, 325, 356), (481, 355, 370), (349, 348, 363, 364), (342, 341, 356, 357), (350, 349, 364, 365), (343, 342, 357, 358), (370, 369, 384, 385), (363, 362, 377, 378), (356, 325, 371), (481, 370, 385), (364, 363, 378, 379), (357, 356, 371, 372), (365, 364, 379, 380), (358, 357, 372, 373), (366, 365, 380, 381), (359, 358, 373, 374), (367, 366, 381, 382), (360, 359, 374, 375), (368, 367, 382, 383), (361, 360, 375, 376), (369, 368, 383, 384), (362, 361, 376, 377), (374, 373, 388, 389), (382, 381, 396, 397), (375, 374, 389, 390), (383, 382, 397, 398), (376, 375, 390, 391), (384, 383, 398, 399), (377, 376, 391, 392), (385, 384, 399, 400), (378, 377, 392, 393), (371, 325, 386), (481, 385, 400), (379, 378, 393, 394), (372, 371, 386, 387), (380, 379, 394, 395), (373, 372, 387, 388), (381, 380, 395, 396), (393, 392, 407, 408), (386, 325, 401), (481, 400, 415), (394, 393, 408, 409), (387, 386, 401, 402), (395, 394, 409, 410), (388, 387, 402, 403), (396, 395, 410, 411), (389, 388, 403, 404), (397, 396, 411, 412), (390, 389, 404, 405), (398, 397, 412, 413), (391, 390, 405, 406), (399, 398, 413, 414), (392, 391, 406, 407), (400, 399, 414, 415), (412, 411, 426, 427), (405, 404, 419, 420), (413, 412, 427, 428), (406, 405, 420, 421), (414, 413, 428, 429), (407, 406, 421, 422), (415, 414, 429, 430), (408, 407, 422, 423), (401, 325, 416), (481, 415, 430), (409, 408, 423, 424), (402, 401, 416, 417), (410, 409, 424, 425), (403, 402, 417, 418), (411, 410, 425, 426), (404, 403, 418, 419), (416, 325, 431), (481, 430, 445), (424, 423, 438, 439), (417, 416, 431, 432), (425, 424, 439, 440), (418, 417, 432, 433), (426, 425, 440, 441), (419, 418, 433, 434), (427, 426, 441, 442), (420, 419, 434, 435), (428, 427, 442, 443), (421, 420, 435, 436), (429, 428, 443, 444), (422, 421, 436, 437), (430, 429, 444, 445), (423, 422, 437, 438), (435, 434, 449, 450), (443, 442, 457, 458), (436, 435, 450, 451), (444, 443, 458, 459), (437, 436, 451, 452), (445, 444, 459, 460), (438, 437, 452, 453), (431, 325, 446), (481, 445, 460), (439, 438, 453, 454), (432, 431, 446, 447), (440, 439, 454, 455), (433, 432, 447, 448), (441, 440, 455, 456), (434, 433, 448, 449), (442, 441, 456, 457), (454, 453, 468, 469), (447, 446, 461, 462), (455, 454, 469, 470), (448, 447, 462, 463), (456, 455, 470, 471), (449, 448, 463, 464), (457, 456, 471, 472), (450, 449, 464, 465), (458, 457, 472, 473), (451, 450, 465, 466), (459, 458, 473, 474), (452, 451, 466, 467), (460, 459, 474, 475), (453, 452, 467, 468), (446, 325, 461), (481, 460, 475), (473, 472, 8, 9), (466, 465, 4, 5), (474, 473, 9, 479), (467, 466, 5, 6), (475, 474, 479, 480), (468, 467, 6, 476), (461, 325, 0), (481, 475, 480), (469, 468, 476, 477), (462, 461, 0, 1), (470, 469, 477, 478), (463, 462, 1, 2), (471, 470, 478, 7), (464, 463, 2, 3), (472, 471, 7, 8), (465, 464, 3, 4)])
_uv = me_sphere.uv_layers.new(name='UVMap')
_uv.uv.foreach_set('vector', [0.8602, 0.1975, 0.8595, 0.26, 0.8294, 0.2592, 0.8305, 0.1968, 0.8574, 0.635, 0.8571, 0.6975, 0.8254, 0.6967, 0.8261, 0.6342, 0.8613, 0.135, 0.8602, 0.1975, 0.8305, 0.1968, 0.8325, 0.1343, 0.8578, 0.5725, 0.8574, 0.635, 0.8261, 0.6342, 0.8266, 0.5717, 0.8644, 0.07254, 0.8613, 0.135, 0.8325, 0.1343, 0.8376, 0.07187, 0.8581, 0.51, 0.8578, 0.5725, 0.8266, 0.5717, 0.8271, 0.5092, 0.8493, 0.9474, 0.4083, 0.9896, 0.813, 0.9465, 0.9036, 0.01041, 0.8644, 0.07254, 0.8376, 0.07187, 0.8583, 0.4475, 0.8581, 0.51, 0.8271, 0.5092, 0.8276, 0.4467, 0.8542, 0.8849, 0.8493, 0.9474, 0.813, 0.9465, 0.8208, 0.8841, 0.8587, 0.385, 0.8583, 0.4475, 0.8276, 0.4467, 0.8281, 0.3842, 0.8557, 0.8225, 0.8542, 0.8849, 0.8208, 0.8841, 0.8233, 0.8217, 0.859, 0.3225, 0.8587, 0.385, 0.8281, 0.3842, 0.8287, 0.3217, 0.8565, 0.76, 0.8557, 0.8225, 0.8233, 0.8217, 0.8246, 0.7592, 0.8595, 0.26, 0.859, 0.3225, 0.8287, 0.3217, 0.8294, 0.2592, 0.8571, 0.6975, 0.8565, 0.76, 0.8246, 0.7592, 0.8254, 0.6967, 0.8246, 0.7592, 0.8233, 0.8217, 0.7911, 0.8205, 0.7928, 0.758, 0.8294, 0.2592, 0.8287, 0.3217, 0.7983, 0.3206, 0.7993, 0.2582, 0.8254, 0.6967, 0.8246, 0.7592, 0.7928, 0.758, 0.7939, 0.6955, 0.8305, 0.1968, 0.8294, 0.2592, 0.7993, 0.2582, 0.8008, 0.1957, 0.8261, 0.6342, 0.8254, 0.6967, 0.7939, 0.6955, 0.7948, 0.6331, 0.8325, 0.1343, 0.8305, 0.1968, 0.8008, 0.1957, 0.8035, 0.1332, 0.8266, 0.5717, 0.8261, 0.6342, 0.7948, 0.6331, 0.7955, 0.5706, 0.8376, 0.07187, 0.8325, 0.1343, 0.8035, 0.1332, 0.8106, 0.07089, 0.8271, 0.5092, 0.8266, 0.5717, 0.7955, 0.5706, 0.7961, 0.5081, 0.813, 0.9465, 0.4083, 0.9896, 0.7775, 0.9452, 0.9036, 0.01041, 0.8376, 0.07187, 0.8106, 0.07089, 0.8276, 0.4467, 0.8271, 0.5092, 0.7961, 0.5081, 0.7968, 0.4456, 0.8208, 0.8841, 0.813, 0.9465, 0.7775, 0.9452, 0.7878, 0.8829, 0.8281, 0.3842, 0.8276, 0.4467, 0.7968, 0.4456, 0.7975, 0.3831, 0.8233, 0.8217, 0.8208, 0.8841, 0.7878, 0.8829, 0.7911, 0.8205, 0.8287, 0.3217, 0.8281, 0.3842, 0.7975, 0.3831, 0.7983, 0.3206, 0.7961, 0.5081, 0.7955, 0.5706, 0.7644, 0.5691, 0.7652, 0.5067, 0.7775, 0.9452, 0.4083, 0.9896, 0.743, 0.9436, 0.9036, 0.01041, 0.8106, 0.07089, 0.7831, 0.06961, 0.7968, 0.4456, 0.7961, 0.5081, 0.7652, 0.5067, 0.766, 0.4442, 0.7878, 0.8829, 0.7775, 0.9452, 0.743, 0.9436, 0.7551, 0.8814, 0.7975, 0.3831, 0.7968, 0.4456, 0.766, 0.4442, 0.7668, 0.3817, 0.7911, 0.8205, 0.7878, 0.8829, 0.7551, 0.8814, 0.759, 0.819, 0.7983, 0.3206, 0.7975, 0.3831, 0.7668, 0.3817, 0.7678, 0.3192, 0.7928, 0.758, 0.7911, 0.8205, 0.759, 0.819, 0.7611, 0.7565, 0.7993, 0.2582, 0.7983, 0.3206, 0.7678, 0.3192, 0.7691, 0.2567, 0.7939, 0.6955, 0.7928, 0.758, 0.7611, 0.7565, 0.7625, 0.6941, 0.8008, 0.1957, 0.7993, 0.2582, 0.7691, 0.2567, 0.7709, 0.1943, 0.7948, 0.6331, 0.7939, 0.6955, 0.7625, 0.6941, 0.7635, 0.6316, 0.8035, 0.1332, 0.8008, 0.1957, 0.7709, 0.1943, 0.7743, 0.1319, 0.7955, 0.5706, 0.7948, 0.6331, 0.7635, 0.6316, 0.7644, 0.5691, 0.8106, 0.07089, 0.8035, 0.1332, 0.7743, 0.1319, 0.7831, 0.06961, 0.7691, 0.2567, 0.7678, 0.3192, 0.7372, 0.3175, 0.7387, 0.2551, 0.7625, 0.6941, 0.7611, 0.7565, 0.7296, 0.7548, 0.7312, 0.6924, 0.7709, 0.1943, 0.7691, 0.2567, 0.7387, 0.2551, 0.7408, 0.1927, 0.7635, 0.6316, 0.7625, 0.6941, 0.7312, 0.6924, 0.7323, 0.6299, 0.7743, 0.1319, 0.7709, 0.1943, 0.7408, 0.1927, 0.7448, 0.1303, 0.7644, 0.5691, 0.7635, 0.6316, 0.7323, 0.6299, 0.7333, 0.5674, 0.7831, 0.06961, 0.7743, 0.1319, 0.7448, 0.1303, 0.7552, 0.06807, 0.7652, 0.5067, 0.7644, 0.5691, 0.7333, 0.5674, 0.7342, 0.505, 0.743, 0.9436, 0.4083, 0.9896, 0.7097, 0.9417, 0.9036, 0.01041, 0.7831, 0.06961, 0.7552, 0.06807, 0.766, 0.4442, 0.7652, 0.5067, 0.7342, 0.505, 0.7351, 0.4425, 0.7551, 0.8814, 0.743, 0.9436, 0.7097, 0.9417, 0.7229, 0.8796, 0.7668, 0.3817, 0.766, 0.4442, 0.7351, 0.4425, 0.7361, 0.38, 0.759, 0.819, 0.7551, 0.8814, 0.7229, 0.8796, 0.7273, 0.8173, 0.7678, 0.3192, 0.7668, 0.3817, 0.7361, 0.38, 0.7372, 0.3175, 0.7611, 0.7565, 0.759, 0.819, 0.7273, 0.8173, 0.7296, 0.7548, 0.9036, 0.01041, 0.7552, 0.06807, 0.7267, 0.06632, 0.7351, 0.4425, 0.7342, 0.505, 0.7033, 0.5031, 0.7043, 0.4406, 0.7229, 0.8796, 0.7097, 0.9417, 0.6775, 0.9398, 0.6911, 0.8777, 0.7361, 0.38, 0.7351, 0.4425, 0.7043, 0.4406, 0.7053, 0.3781, 0.7273, 0.8173, 0.7229, 0.8796, 0.6911, 0.8777, 0.6958, 0.8153, 0.7372, 0.3175, 0.7361, 0.38, 0.7053, 0.3781, 0.7065, 0.3157, 0.7296, 0.7548, 0.7273, 0.8173, 0.6958, 0.8153, 0.6983, 0.7529, 0.7387, 0.2551, 0.7372, 0.3175, 0.7065, 0.3157, 0.7082, 0.2532, 0.7312, 0.6924, 0.7296, 0.7548, 0.6983, 0.7529, 0.7, 0.6905, 0.7408, 0.1927, 0.7387, 0.2551, 0.7082, 0.2532, 0.7105, 0.1908, 0.7323, 0.6299, 0.7312, 0.6924, 0.7, 0.6905, 0.7012, 0.628, 0.7448, 0.1303, 0.7408, 0.1927, 0.7105, 0.1908, 0.7149, 0.1284, 0.7333, 0.5674, 0.7323, 0.6299, 0.7012, 0.628, 0.7023, 0.5655, 0.7552, 0.06807, 0.7448, 0.1303, 0.7149, 0.1284, 0.7267, 0.06632, 0.7342, 0.505, 0.7333, 0.5674, 0.7023, 0.5655, 0.7033, 0.5031, 0.7097, 0.9417, 0.4083, 0.9896, 0.6775, 0.9398, 0.7105, 0.1908, 0.7082, 0.2532, 0.6774, 0.2512, 0.68, 0.1888, 0.7012, 0.628, 0.7, 0.6905, 0.6689, 0.6885, 0.6702, 0.626, 0.7149, 0.1284, 0.7105, 0.1908, 0.68, 0.1888, 0.6846, 0.1265, 0.7023, 0.5655, 0.7012, 0.628, 0.6702, 0.626, 0.6713, 0.5635, 0.7267, 0.06632, 0.7149, 0.1284, 0.6846, 0.1265, 0.6975, 0.06441, 0.7033, 0.5031, 0.7023, 0.5655, 0.6713, 0.5635, 0.6723, 0.5011, 0.6775, 0.9398, 0.4083, 0.9896, 0.6464, 0.9377, 0.9036, 0.01041, 0.7267, 0.06632, 0.6975, 0.06441, 0.7043, 0.4406, 0.7033, 0.5031, 0.6723, 0.5011, 0.6734, 0.4386, 0.6911, 0.8777, 0.6775, 0.9398, 0.6464, 0.9377, 0.6599, 0.8757, 0.7053, 0.3781, 0.7043, 0.4406, 0.6734, 0.4386, 0.6745, 0.3762, 0.6958, 0.8153, 0.6911, 0.8777, 0.6599, 0.8757, 0.6646, 0.8133, 0.7065, 0.3157, 0.7053, 0.3781, 0.6745, 0.3762, 0.6758, 0.3137, 0.6983, 0.7529, 0.6958, 0.8153, 0.6646, 0.8133, 0.6672, 0.7509, 0.7082, 0.2532, 0.7065, 0.3157, 0.6758, 0.3137, 0.6774, 0.2512, 0.7, 0.6905, 0.6983, 0.7529, 0.6672, 0.7509, 0.6689, 0.6885, 0.6599, 0.8757, 0.6464, 0.9377, 0.6162, 0.9357, 0.6291, 0.8736, 0.6745, 0.3762, 0.6734, 0.4386, 0.6424, 0.4366, 0.6435, 0.3741, 0.6646, 0.8133, 0.6599, 0.8757, 0.6291, 0.8736, 0.6338, 0.8113, 0.6758, 0.3137, 0.6745, 0.3762, 0.6435, 0.3741, 0.6448, 0.3117, 0.6672, 0.7509, 0.6646, 0.8133, 0.6338, 0.8113, 0.6363, 0.7489, 0.6774, 0.2512, 0.6758, 0.3137, 0.6448, 0.3117, 0.6465, 0.2492, 0.6689, 0.6885, 0.6672, 0.7509, 0.6363, 0.7489, 0.638, 0.6864, 0.68, 0.1888, 0.6774, 0.2512, 0.6465, 0.2492, 0.6491, 0.1868, 0.6702, 0.626, 0.6689, 0.6885, 0.638, 0.6864, 0.6393, 0.624, 0.6846, 0.1265, 0.68, 0.1888, 0.6491, 0.1868, 0.6539, 0.1245, 0.6713, 0.5635, 0.6702, 0.626, 0.6393, 0.624, 0.6404, 0.5615, 0.6975, 0.06441, 0.6846, 0.1265, 0.6539, 0.1245, 0.6674, 0.0624, 0.6723, 0.5011, 0.6713, 0.5635, 0.6404, 0.5615, 0.6414, 0.499, 0.6464, 0.9377, 0.4083, 0.9896, 0.6162, 0.9357, 0.9036, 0.01041, 0.6975, 0.06441, 0.6674, 0.0624, 0.6734, 0.4386, 0.6723, 0.5011, 0.6414, 0.499, 0.6424, 0.4366, 0.6393, 0.624, 0.638, 0.6864, 0.6072, 0.6844, 0.6084, 0.622, 0.6539, 0.1245, 0.6491, 0.1868, 0.618, 0.1848, 0.6226, 0.1224, 0.6404, 0.5615, 0.6393, 0.624, 0.6084, 0.622, 0.6095, 0.5595, 0.6674, 0.0624, 0.6539, 0.1245, 0.6226, 0.1224, 0.6363, 0.06036, 0.6414, 0.499, 0.6404, 0.5615, 0.6095, 0.5595, 0.6105, 0.497, 0.6162, 0.9357, 0.4083, 0.9896, 0.5869, 0.9338, 0.9036, 0.01041, 0.6674, 0.0624, 0.6363, 0.06036, 0.6424, 0.4366, 0.6414, 0.499, 0.6105, 0.497, 0.6114, 0.4346, 0.6291, 0.8736, 0.6162, 0.9357, 0.5869, 0.9338, 0.5988, 0.8717, 0.6435, 0.3741, 0.6424, 0.4366, 0.6114, 0.4346, 0.6125, 0.3721, 0.6338, 0.8113, 0.6291, 0.8736, 0.5988, 0.8717, 0.6032, 0.8093, 0.6448, 0.3117, 0.6435, 0.3741, 0.6125, 0.3721, 0.6138, 0.3096, 0.6363, 0.7489, 0.6338, 0.8113, 0.6032, 0.8093, 0.6056, 0.7469, 0.6465, 0.2492, 0.6448, 0.3117, 0.6138, 0.3096, 0.6155, 0.2472, 0.638, 0.6864, 0.6363, 0.7489, 0.6056, 0.7469, 0.6072, 0.6844, 0.6491, 0.1868, 0.6465, 0.2492, 0.6155, 0.2472, 0.618, 0.1848, 0.6125, 0.3721, 0.6114, 0.4346, 0.5804, 0.4327, 0.5814, 0.3702, 0.6032, 0.8093, 0.5988, 0.8717, 0.5689, 0.8698, 0.5728, 0.8075, 0.6138, 0.3096, 0.6125, 0.3721, 0.5814, 0.3702, 0.5826, 0.3077, 0.6056, 0.7469, 0.6032, 0.8093, 0.5728, 0.8075, 0.575, 0.745, 0.6155, 0.2472, 0.6138, 0.3096, 0.5826, 0.3077, 0.5842, 0.2453, 0.6072, 0.6844, 0.6056, 0.7469, 0.575, 0.745, 0.5765, 0.6826, 0.618, 0.1848, 0.6155, 0.2472, 0.5842, 0.2453, 0.5865, 0.1829, 0.6084, 0.622, 0.6072, 0.6844, 0.5765, 0.6826, 0.5776, 0.6201, 0.6226, 0.1224, 0.618, 0.1848, 0.5865, 0.1829, 0.5909, 0.1205, 0.6095, 0.5595, 0.6084, 0.622, 0.5776, 0.6201, 0.5786, 0.5576, 0.6363, 0.06036, 0.6226, 0.1224, 0.5909, 0.1205, 0.6042, 0.05837, 0.6105, 0.497, 0.6095, 0.5595, 0.5786, 0.5576, 0.5795, 0.4951, 0.5869, 0.9338, 0.4083, 0.9896, 0.5583, 0.932, 0.9036, 0.01041, 0.6363, 0.06036, 0.6042, 0.05837, 0.6114, 0.4346, 0.6105, 0.497, 0.5795, 0.4951, 0.5804, 0.4327, 0.5988, 0.8717, 0.5869, 0.9338, 0.5583, 0.932, 0.5689, 0.8698, 0.5909, 0.1205, 0.5865, 0.1829, 0.5548, 0.1811, 0.5587, 0.1187, 0.5786, 0.5576, 0.5776, 0.6201, 0.5469, 0.6184, 0.5478, 0.5559, 0.6042, 0.05837, 0.5909, 0.1205, 0.5587, 0.1187, 0.5709, 0.05652, 0.5795, 0.4951, 0.5786, 0.5576, 0.5478, 0.5559, 0.5486, 0.4934, 0.5583, 0.932, 0.4083, 0.9896, 0.5304, 0.9305, 0.9036, 0.01041, 0.6042, 0.05837, 0.5709, 0.05652, 0.5804, 0.4327, 0.5795, 0.4951, 0.5486, 0.4934, 0.5494, 0.431, 0.5689, 0.8698, 0.5583, 0.932, 0.5304, 0.9305, 0.5394, 0.8682, 0.5814, 0.3702, 0.5804, 0.4327, 0.5494, 0.431, 0.5502, 0.3685, 0.5728, 0.8075, 0.5689, 0.8698, 0.5394, 0.8682, 0.5428, 0.8058, 0.5826, 0.3077, 0.5814, 0.3702, 0.5502, 0.3685, 0.5513, 0.306, 0.575, 0.745, 0.5728, 0.8075, 0.5428, 0.8058, 0.5446, 0.7433, 0.5842, 0.2453, 0.5826, 0.3077, 0.5513, 0.306, 0.5527, 0.2435, 0.5765, 0.6826, 0.575, 0.745, 0.5446, 0.7433, 0.5459, 0.6809, 0.5865, 0.1829, 0.5842, 0.2453, 0.5527, 0.2435, 0.5548, 0.1811, 0.5776, 0.6201, 0.5765, 0.6826, 0.5459, 0.6809, 0.5469, 0.6184, 0.5428, 0.8058, 0.5394, 0.8682, 0.5101, 0.8668, 0.5129, 0.8044, 0.5513, 0.306, 0.5502, 0.3685, 0.519, 0.367, 0.5199, 0.3045, 0.5446, 0.7433, 0.5428, 0.8058, 0.5129, 0.8044, 0.5144, 0.7419, 0.5527, 0.2435, 0.5513, 0.306, 0.5199, 0.3045, 0.521, 0.2421, 0.5459, 0.6809, 0.5446, 0.7433, 0.5144, 0.7419, 0.5155, 0.6794, 0.5548, 0.1811, 0.5527, 0.2435, 0.521, 0.2421, 0.5227, 0.1796, 0.5469, 0.6184, 0.5459, 0.6809, 0.5155, 0.6794, 0.5163, 0.617, 0.5587, 0.1187, 0.5548, 0.1811, 0.5227, 0.1796, 0.5261, 0.1172, 0.5478, 0.5559, 0.5469, 0.6184, 0.5163, 0.617, 0.517, 0.5545, 0.5709, 0.05652, 0.5587, 0.1187, 0.5261, 0.1172, 0.5365, 0.05489, 0.5486, 0.4934, 0.5478, 0.5559, 0.517, 0.5545, 0.5176, 0.492, 0.5304, 0.9305, 0.4083, 0.9896, 0.503, 0.9292, 0.9036, 0.01041, 0.5709, 0.05652, 0.5365, 0.05489, 0.5494, 0.431, 0.5486, 0.4934, 0.5176, 0.492, 0.5183, 0.4295, 0.5394, 0.8682, 0.5304, 0.9305, 0.503, 0.9292, 0.5101, 0.8668, 0.5502, 0.3685, 0.5494, 0.431, 0.5183, 0.4295, 0.519, 0.367, 0.517, 0.5545, 0.5163, 0.617, 0.4857, 0.6158, 0.4862, 0.5533, 0.5365, 0.05489, 0.5261, 0.1172, 0.493, 0.1159, 0.5011, 0.05357, 0.5176, 0.492, 0.517, 0.5545, 0.4862, 0.5533, 0.4867, 0.4908, 0.503, 0.9292, 0.4083, 0.9896, 0.4759, 0.9282, 0.9036, 0.01041, 0.5365, 0.05489, 0.5011, 0.05357, 0.5183, 0.4295, 0.5176, 0.492, 0.4867, 0.4908, 0.4871, 0.4284, 0.5101, 0.8668, 0.503, 0.9292, 0.4759, 0.9282, 0.4811, 0.8658, 0.519, 0.367, 0.5183, 0.4295, 0.4871, 0.4284, 0.4877, 0.3659, 0.5129, 0.8044, 0.5101, 0.8668, 0.4811, 0.8658, 0.4831, 0.8033, 0.5199, 0.3045, 0.519, 0.367, 0.4877, 0.3659, 0.4883, 0.3034, 0.5144, 0.7419, 0.5129, 0.8044, 0.4831, 0.8033, 0.4843, 0.7408, 0.521, 0.2421, 0.5199, 0.3045, 0.4883, 0.3034, 0.4892, 0.2409, 0.5155, 0.6794, 0.5144, 0.7419, 0.4843, 0.7408, 0.485, 0.6783, 0.5227, 0.1796, 0.521, 0.2421, 0.4892, 0.2409, 0.4905, 0.1784, 0.5163, 0.617, 0.5155, 0.6794, 0.485, 0.6783, 0.4857, 0.6158, 0.5261, 0.1172, 0.5227, 0.1796, 0.4905, 0.1784, 0.493, 0.1159, 0.4883, 0.3034, 0.4877, 0.3659, 0.4563, 0.3651, 0.4567, 0.3026, 0.4843, 0.7408, 0.4831, 0.8033, 0.4535, 0.8025, 0.4542, 0.74, 0.4892, 0.2409, 0.4883, 0.3034, 0.4567, 0.3026, 0.4573, 0.2401, 0.485, 0.6783, 0.4843, 0.7408, 0.4542, 0.74, 0.4547, 0.6775, 0.4905, 0.1784, 0.4892, 0.2409, 0.4573, 0.2401, 0.4581, 0.1776, 0.4857, 0.6158, 0.485, 0.6783, 0.4547, 0.6775, 0.4551, 0.615, 0.493, 0.1159, 0.4905, 0.1784, 0.4581, 0.1776, 0.4597, 0.1151, 0.4862, 0.5533, 0.4857, 0.6158, 0.4551, 0.615, 0.4554, 0.5526, 0.5011, 0.05357, 0.493, 0.1159, 0.4597, 0.1151, 0.4648, 0.05264, 0.4867, 0.4908, 0.4862, 0.5533, 0.4554, 0.5526, 0.4557, 0.4901, 0.4759, 0.9282, 0.4083, 0.9896, 0.4491, 0.9275, 0.9036, 0.01041, 0.5011, 0.05357, 0.4648, 0.05264, 0.4871, 0.4284, 0.4867, 0.4908, 0.4557, 0.4901, 0.456, 0.4276, 0.4811, 0.8658, 0.4759, 0.9282, 0.4491, 0.9275, 0.4523, 0.865, 0.4877, 0.3659, 0.4871, 0.4284, 0.456, 0.4276, 0.4563, 0.3651, 0.4831, 0.8033, 0.4811, 0.8658, 0.4523, 0.865, 0.4535, 0.8025, 0.4648, 0.05264, 0.4597, 0.1151, 0.4261, 0.1147, 0.4279, 0.05216, 0.4557, 0.4901, 0.4554, 0.5526, 0.4246, 0.5521, 0.4247, 0.4896, 0.4491, 0.9275, 0.4083, 0.9896, 0.4224, 0.9271, 0.9036, 0.01041, 0.4648, 0.05264, 0.4279, 0.05216, 0.456, 0.4276, 0.4557, 0.4901, 0.4247, 0.4896, 0.4248, 0.4271, 0.4523, 0.865, 0.4491, 0.9275, 0.4224, 0.9271, 0.4235, 0.8646, 0.4563, 0.3651, 0.456, 0.4276, 0.4248, 0.4271, 0.4249, 0.3646, 0.4535, 0.8025, 0.4523, 0.865, 0.4235, 0.8646, 0.424, 0.8021, 0.4567, 0.3026, 0.4563, 0.3651, 0.4249, 0.3646, 0.4251, 0.3021, 0.4542, 0.74, 0.4535, 0.8025, 0.424, 0.8021, 0.4242, 0.7396, 0.4573, 0.2401, 0.4567, 0.3026, 0.4251, 0.3021, 0.4253, 0.2396, 0.4547, 0.6775, 0.4542, 0.74, 0.4242, 0.7396, 0.4244, 0.6771, 0.4581, 0.1776, 0.4573, 0.2401, 0.4253, 0.2396, 0.4256, 0.1771, 0.4551, 0.615, 0.4547, 0.6775, 0.4244, 0.6771, 0.4245, 0.6146, 0.4597, 0.1151, 0.4581, 0.1776, 0.4256, 0.1771, 0.4261, 0.1147, 0.4554, 0.5526, 0.4551, 0.615, 0.4245, 0.6146, 0.4246, 0.5521, 0.4253, 0.2396, 0.4251, 0.3021, 0.3934, 0.3021, 0.3933, 0.2396, 0.4244, 0.6771, 0.4242, 0.7396, 0.3942, 0.7396, 0.3941, 0.6771, 0.4256, 0.1771, 0.4253, 0.2396, 0.3933, 0.2396, 0.393, 0.1771, 0.4245, 0.6146, 0.4244, 0.6771, 0.3941, 0.6771, 0.3939, 0.6146, 0.4261, 0.1147, 0.4256, 0.1771, 0.393, 0.1771, 0.3925, 0.1146, 0.4246, 0.5521, 0.4245, 0.6146, 0.3939, 0.6146, 0.3938, 0.5521, 0.4279, 0.05216, 0.4261, 0.1147, 0.3925, 0.1146, 0.3909, 0.05214, 0.4247, 0.4896, 0.4246, 0.5521, 0.3938, 0.5521, 0.3938, 0.4896, 0.4224, 0.9271, 0.4083, 0.9896, 0.3958, 0.9271, 0.9036, 0.01041, 0.4279, 0.05216, 1.381, 0.05214, 0.4248, 0.4271, 0.4247, 0.4896, 0.3938, 0.4896, 0.3937, 0.4271, 0.4235, 0.8646, 0.4224, 0.9271, 0.3958, 0.9271, 0.3948, 0.8646, 0.4249, 0.3646, 0.4248, 0.4271, 0.3937, 0.4271, 0.3936, 0.3646, 0.424, 0.8021, 0.4235, 0.8646, 0.3948, 0.8646, 0.3944, 0.8021, 0.4251, 0.3021, 0.4249, 0.3646, 0.3936, 0.3646, 0.3934, 0.3021, 0.4242, 0.7396, 0.424, 0.8021, 0.3944, 0.8021, 0.3942, 0.7396, 0.3958, 0.9271, 0.4083, 0.9896, 0.3692, 0.9275, 0.9036, 0.01041, 1.381, 0.05214, 1.345, 0.0526, 0.3937, 0.4271, 0.3938, 0.4896, 0.3628, 0.49, 0.3625, 0.4275, 0.3948, 0.8646, 0.3958, 0.9271, 0.3692, 0.9275, 0.3661, 0.865, 0.3936, 0.3646, 0.3937, 0.4271, 0.3625, 0.4275, 0.3622, 0.365, 0.3944, 0.8021, 0.3948, 0.8646, 0.3661, 0.865, 0.3649, 0.8025, 0.3934, 0.3021, 0.3936, 0.3646, 0.3622, 0.365, 0.3618, 0.3025, 0.3942, 0.7396, 0.3944, 0.8021, 0.3649, 0.8025, 0.3642, 0.74, 0.3933, 0.2396, 0.3934, 0.3021, 0.3618, 0.3025, 0.3613, 0.24, 0.3941, 0.6771, 0.3942, 0.7396, 0.3642, 0.74, 0.3637, 0.6775, 0.393, 0.1771, 0.3933, 0.2396, 0.3613, 0.24, 0.3605, 0.1775, 0.3939, 0.6146, 0.3941, 0.6771, 0.3637, 0.6775, 0.3634, 0.615, 0.3925, 0.1146, 0.393, 0.1771, 0.3605, 0.1775, 0.3589, 0.1151, 0.3938, 0.5521, 0.3939, 0.6146, 0.3634, 0.615, 0.3631, 0.5525, 0.3909, 0.05214, 0.3925, 0.1146, 0.3589, 0.1151, 0.354, 0.0526, 0.3938, 0.4896, 0.3938, 0.5521, 0.3631, 0.5525, 0.3628, 0.49, 0.3637, 0.6775, 0.3642, 0.74, 0.3342, 0.7408, 0.3334, 0.6783, 0.3605, 0.1775, 0.3613, 0.24, 0.3293, 0.2408, 0.3281, 0.1783, 0.3634, 0.615, 0.3637, 0.6775, 0.3334, 0.6783, 0.3328, 0.6158, 0.3589, 0.1151, 0.3605, 0.1775, 0.3281, 0.1783, 0.3256, 0.1159, 0.3631, 0.5525, 0.3634, 0.615, 0.3328, 0.6158, 0.3323, 0.5533, 0.354, 0.0526, 0.3589, 0.1151, 0.3256, 0.1159, 0.3177, 0.05351, 0.3628, 0.49, 0.3631, 0.5525, 0.3323, 0.5533, 0.3318, 0.4908, 0.3692, 0.9275, 0.4083, 0.9896, 0.3424, 0.9281, 0.9036, 0.01041, 1.345, 0.0526, 1.308, 0.05351, 0.3625, 0.4275, 0.3628, 0.49, 0.3318, 0.4908, 0.3313, 0.4283, 0.3661, 0.865, 0.3692, 0.9275, 0.3424, 0.9281, 0.3372, 0.8657, 0.3622, 0.365, 0.3625, 0.4275, 0.3313, 0.4283, 0.3308, 0.3658, 0.3649, 0.8025, 0.3661, 0.865, 0.3372, 0.8657, 0.3353, 0.8032, 0.3618, 0.3025, 0.3622, 0.365, 0.3308, 0.3658, 0.3302, 0.3033, 0.3642, 0.74, 0.3649, 0.8025, 0.3353, 0.8032, 0.3342, 0.7408, 0.3613, 0.24, 0.3618, 0.3025, 0.3302, 0.3033, 0.3293, 0.2408, 0.3313, 0.4283, 0.3318, 0.4908, 0.3009, 0.4919, 0.3002, 0.4294, 0.3372, 0.8657, 0.3424, 0.9281, 0.3153, 0.9291, 0.3082, 0.8668, 0.3308, 0.3658, 0.3313, 0.4283, 0.3002, 0.4294, 0.2995, 0.3669, 0.3353, 0.8032, 0.3372, 0.8657, 0.3082, 0.8668, 0.3055, 0.8043, 0.3302, 0.3033, 0.3308, 0.3658, 0.2995, 0.3669, 0.2986, 0.3045, 0.3342, 0.7408, 0.3353, 0.8032, 0.3055, 0.8043, 0.304, 0.7418, 0.3293, 0.2408, 0.3302, 0.3033, 0.2986, 0.3045, 0.2975, 0.242, 0.3334, 0.6783, 0.3342, 0.7408, 0.304, 0.7418, 0.303, 0.6794, 0.3281, 0.1783, 0.3293, 0.2408, 0.2975, 0.242, 0.2958, 0.1795, 0.3328, 0.6158, 0.3334, 0.6783, 0.303, 0.6794, 0.3022, 0.6169, 0.3256, 0.1159, 0.3281, 0.1783, 0.2958, 0.1795, 0.2925, 0.1171, 0.3323, 0.5533, 0.3328, 0.6158, 0.3022, 0.6169, 0.3015, 0.5544, 0.3177, 0.05351, 0.3256, 0.1159, 0.2925, 0.1171, 0.2822, 0.0548, 0.3318, 0.4908, 0.3323, 0.5533, 0.3015, 0.5544, 0.3009, 0.4919, 0.3424, 0.9281, 0.4083, 0.9896, 0.3153, 0.9291, 0.9036, 0.01041, 1.308, 0.05351, 1.273, 0.0548, 0.2958, 0.1795, 0.2975, 0.242, 0.2658, 0.2435, 0.2638, 0.181, 0.3022, 0.6169, 0.303, 0.6794, 0.2725, 0.6808, 0.2715, 0.6183, 0.2925, 0.1171, 0.2958, 0.1795, 0.2638, 0.181, 0.2598, 0.1186, 0.3015, 0.5544, 0.3022, 0.6169, 0.2715, 0.6183, 0.2707, 0.5558, 0.2822, 0.0548, 0.2925, 0.1171, 0.2598, 0.1186, 0.2478, 0.05641, 0.3009, 0.4919, 0.3015, 0.5544, 0.2707, 0.5558, 0.2699, 0.4933, 0.3153, 0.9291, 0.4083, 0.9896, 0.2879, 0.9304, 0.9036, 0.01041, 1.273, 0.0548, 1.238, 0.05641, 0.3002, 0.4294, 0.3009, 0.4919, 0.2699, 0.4933, 0.2691, 0.4309, 0.3082, 0.8668, 0.3153, 0.9291, 0.2879, 0.9304, 0.279, 0.8681, 0.2995, 0.3669, 0.3002, 0.4294, 0.2691, 0.4309, 0.2682, 0.3684, 0.3055, 0.8043, 0.3082, 0.8668, 0.279, 0.8681, 0.2757, 0.8057, 0.2986, 0.3045, 0.2995, 0.3669, 0.2682, 0.3684, 0.2672, 0.3059, 0.304, 0.7418, 0.3055, 0.8043, 0.2757, 0.8057, 0.2738, 0.7433, 0.2975, 0.242, 0.2986, 0.3045, 0.2672, 0.3059, 0.2658, 0.2435, 0.303, 0.6794, 0.304, 0.7418, 0.2738, 0.7433, 0.2725, 0.6808, 0.279, 0.8681, 0.2879, 0.9304, 0.26, 0.9319, 0.2495, 0.8697, 0.2682, 0.3684, 0.2691, 0.4309, 0.238, 0.4326, 0.2371, 0.3701, 0.2757, 0.8057, 0.279, 0.8681, 0.2495, 0.8697, 0.2456, 0.8073, 0.2672, 0.3059, 0.2682, 0.3684, 0.2371, 0.3701, 0.2359, 0.3076, 0.2738, 0.7433, 0.2757, 0.8057, 0.2456, 0.8073, 0.2434, 0.7449, 0.2658, 0.2435, 0.2672, 0.3059, 0.2359, 0.3076, 0.2343, 0.2452, 0.2725, 0.6808, 0.2738, 0.7433, 0.2434, 0.7449, 0.2419, 0.6825, 0.2638, 0.181, 0.2658, 0.2435, 0.2343, 0.2452, 0.232, 0.1827, 0.2715, 0.6183, 0.2725, 0.6808, 0.2419, 0.6825, 0.2408, 0.62, 0.2598, 0.1186, 0.2638, 0.181, 0.232, 0.1827, 0.2276, 0.1204, 0.2707, 0.5558, 0.2715, 0.6183, 0.2408, 0.62, 0.2398, 0.5575, 0.2478, 0.05641, 0.2598, 0.1186, 0.2276, 0.1204, 0.2144, 0.05825, 0.2699, 0.4933, 0.2707, 0.5558, 0.2398, 0.5575, 0.2389, 0.495, 0.2879, 0.9304, 0.4083, 0.9896, 0.26, 0.9319, 0.9036, 0.01041, 1.238, 0.05641, 1.205, 0.05825, 0.2691, 0.4309, 0.2699, 0.4933, 0.2389, 0.495, 0.238, 0.4326, 0.2408, 0.62, 0.2419, 0.6825, 0.2113, 0.6843, 0.21, 0.6219, 0.2276, 0.1204, 0.232, 0.1827, 0.2005, 0.1847, 0.1959, 0.1223, 0.2398, 0.5575, 0.2408, 0.62, 0.21, 0.6219, 0.209, 0.5594, 0.2144, 0.05825, 0.2276, 0.1204, 0.1959, 0.1223, 0.1822, 0.06024, 0.2389, 0.495, 0.2398, 0.5575, 0.209, 0.5594, 0.208, 0.4969, 0.26, 0.9319, 0.4083, 0.9896, 0.2314, 0.9337, 0.9036, 0.01041, 1.205, 0.05825, 1.173, 0.06024, 0.238, 0.4326, 0.2389, 0.495, 0.208, 0.4969, 0.207, 0.4345, 0.2495, 0.8697, 0.26, 0.9319, 0.2314, 0.9337, 0.2196, 0.8716, 0.2371, 0.3701, 0.238, 0.4326, 0.207, 0.4345, 0.206, 0.372, 0.2456, 0.8073, 0.2495, 0.8697, 0.2196, 0.8716, 0.2153, 0.8092, 0.2359, 0.3076, 0.2371, 0.3701, 0.206, 0.372, 0.2047, 0.3095, 0.2434, 0.7449, 0.2456, 0.8073, 0.2153, 0.8092, 0.2129, 0.7468, 0.2343, 0.2452, 0.2359, 0.3076, 0.2047, 0.3095, 0.203, 0.2471, 0.2419, 0.6825, 0.2434, 0.7449, 0.2129, 0.7468, 0.2113, 0.6843, 0.232, 0.1827, 0.2343, 0.2452, 0.203, 0.2471, 0.2005, 0.1847, 0.206, 0.372, 0.207, 0.4345, 0.176, 0.4365, 0.1749, 0.374, 0.2153, 0.8092, 0.2196, 0.8716, 0.1893, 0.8735, 0.1847, 0.8112, 0.2047, 0.3095, 0.206, 0.372, 0.1749, 0.374, 0.1736, 0.3115, 0.2129, 0.7468, 0.2153, 0.8092, 0.1847, 0.8112, 0.1822, 0.7488, 0.203, 0.2471, 0.2047, 0.3095, 0.1736, 0.3115, 0.1719, 0.2491, 0.2113, 0.6843, 0.2129, 0.7468, 0.1822, 0.7488, 0.1805, 0.6863, 0.2005, 0.1847, 0.203, 0.2471, 0.1719, 0.2491, 0.1694, 0.1867, 0.21, 0.6219, 0.2113, 0.6843, 0.1805, 0.6863, 0.1792, 0.6238, 0.1959, 0.1223, 0.2005, 0.1847, 0.1694, 0.1867, 0.1646, 0.1243, 0.209, 0.5594, 0.21, 0.6219, 0.1792, 0.6238, 0.1781, 0.5614, 0.1822, 0.06024, 0.1959, 0.1223, 0.1646, 0.1243, 0.1511, 0.06227, 0.208, 0.4969, 0.209, 0.5594, 0.1781, 0.5614, 0.1771, 0.4989, 0.2314, 0.9337, 0.4083, 0.9896, 0.2022, 0.9356, 0.9036, 0.01041, 1.173, 0.06024, 1.142, 0.06227, 0.207, 0.4345, 0.208, 0.4969, 0.1771, 0.4989, 0.176, 0.4365, 0.2196, 0.8716, 0.2314, 0.9337, 0.2022, 0.9356, 0.1893, 0.8735, 0.1646, 0.1243, 0.1694, 0.1867, 0.1385, 0.1887, 0.1338, 0.1264, 0.1781, 0.5614, 0.1792, 0.6238, 0.1483, 0.6259, 0.1472, 0.5634, 0.1511, 0.06227, 0.1646, 0.1243, 0.1338, 0.1264, 0.1209, 0.06429, 0.1771, 0.4989, 0.1781, 0.5614, 0.1472, 0.5634, 0.1461, 0.501, 0.2022, 0.9356, 0.4083, 0.9896, 0.1721, 0.9376, 0.9036, 0.01041, 1.142, 0.06227, 1.111, 0.06429, 0.176, 0.4365, 0.1771, 0.4989, 0.1461, 0.501, 0.1451, 0.4385, 0.1893, 0.8735, 0.2022, 0.9356, 0.1721, 0.9376, 0.1586, 0.8755, 0.1749, 0.374, 0.176, 0.4365, 0.1451, 0.4385, 0.144, 0.376, 0.1847, 0.8112, 0.1893, 0.8735, 0.1586, 0.8755, 0.1538, 0.8132, 0.1736, 0.3115, 0.1749, 0.374, 0.144, 0.376, 0.1427, 0.3136, 0.1822, 0.7488, 0.1847, 0.8112, 0.1538, 0.8132, 0.1513, 0.7508, 0.1719, 0.2491, 0.1736, 0.3115, 0.1427, 0.3136, 0.141, 0.2511, 0.1805, 0.6863, 0.1822, 0.7488, 0.1513, 0.7508, 0.1496, 0.6883, 0.1694, 0.1867, 0.1719, 0.2491, 0.141, 0.2511, 0.1385, 0.1887, 0.1792, 0.6238, 0.1805, 0.6863, 0.1496, 0.6883, 0.1483, 0.6259, 0.1427, 0.3136, 0.144, 0.376, 0.1132, 0.378, 0.1119, 0.3156, 0.1513, 0.7508, 0.1538, 0.8132, 0.1227, 0.8152, 0.1202, 0.7528, 0.141, 0.2511, 0.1427, 0.3136, 0.1119, 0.3156, 0.1103, 0.2531, 0.1496, 0.6883, 0.1513, 0.7508, 0.1202, 0.7528, 0.1185, 0.6904, 0.1385, 0.1887, 0.141, 0.2511, 0.1103, 0.2531, 0.1079, 0.1907, 0.1483, 0.6259, 0.1496, 0.6883, 0.1185, 0.6904, 0.1172, 0.6279, 0.1338, 0.1264, 0.1385, 0.1887, 0.1079, 0.1907, 0.1035, 0.1283, 0.1472, 0.5634, 0.1483, 0.6259, 0.1172, 0.6279, 0.1162, 0.5654, 0.1209, 0.06429, 0.1338, 0.1264, 0.1035, 0.1283, 0.09163, 0.06621, 0.1461, 0.501, 0.1472, 0.5634, 0.1162, 0.5654, 0.1152, 0.503, 0.1721, 0.9376, 0.4083, 0.9896, 0.141, 0.9396, 0.9036, 0.01041, 1.111, 0.06429, 1.082, 0.06621, 0.1451, 0.4385, 0.1461, 0.501, 0.1152, 0.503, 0.1142, 0.4405, 0.1586, 0.8755, 0.1721, 0.9376, 0.141, 0.9396, 0.1274, 0.8776, 0.144, 0.376, 0.1451, 0.4385, 0.1142, 0.4405, 0.1132, 0.378, 0.1538, 0.8132, 0.1586, 0.8755, 0.1274, 0.8776, 0.1227, 0.8152, 0.09163, 0.06621, 0.1035, 0.1283, 0.07364, 0.1302, 0.06307, 0.06797, 0.1152, 0.503, 0.1162, 0.5654, 0.08516, 0.5673, 0.08425, 0.5049, 0.141, 0.9396, 0.4083, 0.9896, 0.1089, 0.9416, 0.9036, 0.01041, 1.082, 0.06621, 1.054, 0.06797, 0.1142, 0.4405, 0.1152, 0.503, 0.08425, 0.5049, 0.08334, 0.4424, 0.1274, 0.8776, 0.141, 0.9396, 0.1089, 0.9416, 0.09566, 0.8795, 0.1132, 0.378, 0.1142, 0.4405, 0.08334, 0.4424, 0.08237, 0.3799, 0.1227, 0.8152, 0.1274, 0.8776, 0.09566, 0.8795, 0.09123, 0.8171, 0.1119, 0.3156, 0.1132, 0.378, 0.08237, 0.3799, 0.08123, 0.3174, 0.1202, 0.7528, 0.1227, 0.8152, 0.09123, 0.8171, 0.08888, 0.7547, 0.1103, 0.2531, 0.1119, 0.3156, 0.08123, 0.3174, 0.07975, 0.255, 0.1185, 0.6904, 0.1202, 0.7528, 0.08888, 0.7547, 0.08733, 0.6923, 0.1079, 0.1907, 0.1103, 0.2531, 0.07975, 0.255, 0.07758, 0.1925, 0.1172, 0.6279, 0.1185, 0.6904, 0.08733, 0.6923, 0.08615, 0.6298, 0.1035, 0.1283, 0.1079, 0.1907, 0.07758, 0.1925, 0.07364, 0.1302, 0.1162, 0.5654, 0.1172, 0.6279, 0.08615, 0.6298, 0.08516, 0.5673, 0.08888, 0.7547, 0.09123, 0.8171, 0.05948, 0.8189, 0.05739, 0.7565, 0.07975, 0.255, 0.08123, 0.3174, 0.05066, 0.3191, 0.04937, 0.2567, 0.08733, 0.6923, 0.08888, 0.7547, 0.05739, 0.7565, 0.05601, 0.694, 0.07758, 0.1925, 0.07975, 0.255, 0.04937, 0.2567, 0.04749, 0.1942, 0.08615, 0.6298, 0.08733, 0.6923, 0.05601, 0.694, 0.05497, 0.6315, 0.07364, 0.1302, 0.07758, 0.1925, 0.04749, 0.1942, 0.0441, 0.1318, 0.08516, 0.5673, 0.08615, 0.6298, 0.05497, 0.6315, 0.0541, 0.569, 0.06307, 0.06797, 0.07364, 0.1302, 0.0441, 0.1318, 0.03513, 0.06952, 0.08425, 0.5049, 0.08516, 0.5673, 0.0541, 0.569, 0.0533, 0.5066, 0.1089, 0.9416, 0.4083, 0.9896, 0.07561, 0.9435, 0.9036, 0.01041, 1.054, 0.06797, 1.026, 0.06952, 0.08334, 0.4424, 0.08425, 0.5049, 0.0533, 0.5066, 0.05251, 0.4441, 0.09566, 0.8795, 0.1089, 0.9416, 0.07561, 0.9435, 0.06346, 0.8813, 0.08237, 0.3799, 0.08334, 0.4424, 0.05251, 0.4441, 0.05165, 0.3816, 0.09123, 0.8171, 0.09566, 0.8795, 0.06346, 0.8813, 0.05948, 0.8189, 0.08123, 0.3174, 0.08237, 0.3799, 0.05165, 0.3816, 0.05066, 0.3191, 0.0533, 0.5066, 0.0541, 0.569, 0.023, 0.5705, 0.02234, 0.508, 0.07561, 0.9435, 0.4083, 0.9896, 0.04122, 0.9451, 0.9036, 0.01041, 1.026, 0.06952, 0.9982, 0.07082, 0.05251, 0.4441, 0.0533, 0.5066, 0.02234, 0.508, 0.02169, 0.4455, 0.06346, 0.8813, 0.07561, 0.9435, 0.04122, 0.9451, 0.03081, 0.8828, 0.05165, 0.3816, 0.05251, 0.4441, 0.02169, 0.4455, 0.02099, 0.383, 0.05948, 0.8189, 0.06346, 0.8813, 0.03081, 0.8828, 0.02747, 0.8204, 0.05066, 0.3191, 0.05165, 0.3816, 0.02099, 0.383, 0.02018, 0.3206, 0.05739, 0.7565, 0.05948, 0.8189, 0.02747, 0.8204, 0.02572, 0.7579, 0.04937, 0.2567, 0.05066, 0.3191, 0.02018, 0.3206, 0.01913, 0.2581, 0.05601, 0.694, 0.05739, 0.7565, 0.02572, 0.7579, 0.02458, 0.6955, 0.04749, 0.1942, 0.04937, 0.2567, 0.01913, 0.2581, 0.01759, 0.1956, 0.05497, 0.6315, 0.05601, 0.694, 0.02458, 0.6955, 0.02372, 0.633, 0.0441, 0.1318, 0.04749, 0.1942, 0.01759, 0.1956, 0.01485, 0.1332, 0.0541, 0.569, 0.05497, 0.6315, 0.02372, 0.633, 0.023, 0.5705, 0.03513, 0.06952, 0.0441, 0.1318, 0.01485, 0.1332, 0.007677, 0.07082, 0.01913, 0.2581, 0.02018, 0.3206, -0.01023, 0.3217, -0.01101, 0.2592, 0.02458, 0.6955, 0.02572, 0.7579, -0.006085, 0.7591, -0.006941, 0.6966, 0.01759, 0.1956, 0.01913, 0.2581, -0.01101, 0.2592, -0.01214, 0.1967, 0.02372, 0.633, 0.02458, 0.6955, -0.006941, 0.6966, -0.007586, 0.6341, 1.005, 0.1332, 1.008, 0.1956, 0.9784, 0.1967, 0.9764, 0.1342, 0.023, 0.5705, 0.02372, 0.633, -0.007586, 0.6341, -0.008125, 0.5716, 0.9982, 0.07082, 1.005, 0.1332, 0.9764, 0.1342, 0.9711, 0.07182, 0.02234, 0.508, 0.023, 0.5705, -0.008125, 0.5716, -0.008617, 0.5092, 0.04122, 0.9451, 0.4083, 0.9896, 0.005795, 0.9464, 0.9036, 0.01041, 0.9982, 0.07082, 0.9711, 0.07182, 0.02169, 0.4455, 0.02234, 0.508, -0.008617, 0.5092, -0.009103, 0.4467, 0.03081, 0.8828, 0.04122, 0.9451, 0.005795, 0.9464, -0.002241, 0.8841, 0.02099, 0.383, 0.02169, 0.4455, -0.009103, 0.4467, -0.009623, 0.3842, 0.02747, 0.8204, 0.03081, 0.8828, -0.002241, 0.8841, -0.004772, 0.8216, 0.02018, 0.3206, 0.02099, 0.383, -0.009623, 0.3842, -0.01023, 0.3217, 0.02572, 0.7579, 0.02747, 0.8204, -0.004772, 0.8216, -0.006085, 0.7591, 0.9963, 0.9464, 1.399, 0.9896, 0.9601, 0.9474, 0.9036, 0.01041, 0.9711, 0.07182, 0.9443, 0.07251, 0.9814, 0.4467, 0.9819, 0.5092, 0.951, 0.5099, 0.9507, 0.4474, 0.9883, 0.8841, 0.9963, 0.9464, 0.9601, 0.9474, 0.955, 0.8849, 0.9809, 0.3842, 0.9814, 0.4467, 0.9507, 0.4474, 0.9503, 0.385, 0.9858, 0.8216, 0.9883, 0.8841, 0.955, 0.8849, 0.9534, 0.8224, 0.9803, 0.3217, 0.9809, 0.3842, 0.9503, 0.385, 0.95, 0.3225, 0.9845, 0.7591, 0.9858, 0.8216, 0.9534, 0.8224, 0.9525, 0.7599, 0.9795, 0.2592, 0.9803, 0.3217, 0.95, 0.3225, 0.9495, 0.26, 0.9836, 0.6966, 0.9845, 0.7591, 0.9525, 0.7599, 0.952, 0.6974, 0.9784, 0.1967, 0.9795, 0.2592, 0.9495, 0.26, 0.9488, 0.1975, 0.983, 0.6341, 0.9836, 0.6966, 0.952, 0.6974, 0.9516, 0.6349, 0.9764, 0.1342, 0.9784, 0.1967, 0.9488, 0.1975, 0.9475, 0.135, 0.9824, 0.5716, 0.983, 0.6341, 0.9516, 0.6349, 0.9513, 0.5724, 0.9711, 0.07182, 0.9764, 0.1342, 0.9475, 0.135, 0.9443, 0.07251, 0.9819, 0.5092, 0.9824, 0.5716, 0.9513, 0.5724, 0.951, 0.5099, 0.952, 0.6974, 0.9525, 0.7599, 0.9205, 0.7604, 0.9204, 0.6979, 0.9488, 0.1975, 0.9495, 0.26, 0.9195, 0.2604, 0.9192, 0.1979, 0.9516, 0.6349, 0.952, 0.6974, 0.9204, 0.6979, 0.9202, 0.6354, 0.9475, 0.135, 0.9488, 0.1975, 0.9192, 0.1979, 0.9188, 0.1354, 0.9513, 0.5724, 0.9516, 0.6349, 0.9202, 0.6354, 0.9201, 0.5729, 0.9443, 0.07251, 0.9475, 0.135, 0.9188, 0.1354, 0.9177, 0.07286, 0.951, 0.5099, 0.9513, 0.5724, 0.9201, 0.5729, 0.92, 0.5104, 0.9601, 0.9474, 1.399, 0.9896, 0.9232, 0.9478, 0.9036, 0.01041, 0.9443, 0.07251, 0.9177, 0.07286, 0.9507, 0.4474, 0.951, 0.5099, 0.92, 0.5104, 0.9199, 0.4479, 0.955, 0.8849, 0.9601, 0.9474, 0.9232, 0.9478, 0.9214, 0.8853, 0.9503, 0.385, 0.9507, 0.4474, 0.9199, 0.4479, 0.9198, 0.3854, 0.9534, 0.8224, 0.955, 0.8849, 0.9214, 0.8853, 0.9208, 0.8229, 0.95, 0.3225, 0.9503, 0.385, 0.9198, 0.3854, 0.9196, 0.3229, 0.9525, 0.7599, 0.9534, 0.8224, 0.9208, 0.8229, 0.9205, 0.7604, 0.9495, 0.26, 0.95, 0.3225, 0.9196, 0.3229, 0.9195, 0.2604, 0.9199, 0.4479, 0.92, 0.5104, 0.889, 0.5104, 0.8891, 0.4479, 0.9214, 0.8853, 0.9232, 0.9478, 0.8862, 0.9479, 0.8878, 0.8854, 0.9198, 0.3854, 0.9199, 0.4479, 0.8891, 0.4479, 0.8892, 0.3854, 0.9208, 0.8229, 0.9214, 0.8853, 0.8878, 0.8854, 0.8883, 0.8229, 0.9196, 0.3229, 0.9198, 0.3854, 0.8892, 0.3854, 0.8893, 0.3229, 0.9205, 0.7604, 0.9208, 0.8229, 0.8883, 0.8229, 0.8885, 0.7604, 0.9195, 0.2604, 0.9196, 0.3229, 0.8893, 0.3229, 0.8895, 0.2604, 0.9204, 0.6979, 0.9205, 0.7604, 0.8885, 0.7604, 0.8887, 0.6979, 0.9192, 0.1979, 0.9195, 0.2604, 0.8895, 0.2604, 0.8897, 0.1979, 0.9202, 0.6354, 0.9204, 0.6979, 0.8887, 0.6979, 0.8888, 0.6354, 0.9188, 0.1354, 0.9192, 0.1979, 0.8897, 0.1979, 0.8901, 0.1354, 0.9201, 0.5729, 0.9202, 0.6354, 0.8888, 0.6354, 0.8889, 0.5729, 0.9177, 0.07286, 0.9188, 0.1354, 0.8901, 0.1354, 0.8911, 0.07287, 0.92, 0.5104, 0.9201, 0.5729, 0.8889, 0.5729, 0.889, 0.5104, 0.9232, 0.9478, 1.399, 0.9896, 0.8862, 0.9479, 0.9036, 0.01041, 0.9177, 0.07286, 0.8911, 0.07287, 0.8897, 0.1979, 0.8895, 0.2604, 0.8595, 0.26, 0.8602, 0.1975, 0.8888, 0.6354, 0.8887, 0.6979, 0.8571, 0.6975, 0.8574, 0.635, 0.8901, 0.1354, 0.8897, 0.1979, 0.8602, 0.1975, 0.8613, 0.135, 0.8889, 0.5729, 0.8888, 0.6354, 0.8574, 0.635, 0.8578, 0.5725, 0.8911, 0.07287, 0.8901, 0.1354, 0.8613, 0.135, 0.8644, 0.07254, 0.889, 0.5104, 0.8889, 0.5729, 0.8578, 0.5725, 0.8581, 0.51, 0.8862, 0.9479, 0.4083, 0.9896, 0.8493, 0.9474, 0.9036, 0.01041, 0.8911, 0.07287, 0.8644, 0.07254, 0.8891, 0.4479, 0.889, 0.5104, 0.8581, 0.51, 0.8583, 0.4475, 0.8878, 0.8854, 0.8862, 0.9479, 0.8493, 0.9474, 0.8542, 0.8849, 0.8892, 0.3854, 0.8891, 0.4479, 0.8583, 0.4475, 0.8587, 0.385, 0.8883, 0.8229, 0.8878, 0.8854, 0.8542, 0.8849, 0.8557, 0.8225, 0.8893, 0.3229, 0.8892, 0.3854, 0.8587, 0.385, 0.859, 0.3225, 0.8885, 0.7604, 0.8883, 0.8229, 0.8557, 0.8225, 0.8565, 0.76, 0.8895, 0.2604, 0.8893, 0.3229, 0.859, 0.3225, 0.8595, 0.26, 0.8887, 0.6979, 0.8885, 0.7604, 0.8565, 0.76, 0.8571, 0.6975])
me_sphere.materials.append(mat_material_001)
me_sphere.use_remesh_fix_poles = True
me_sphere.use_remesh_preserve_attributes = False
me_sphere.update()

# ---- objects
ob_light = bpy.data.objects.new('Light', light_light)
ob_camera = bpy.data.objects.new('Camera', cam_camera)
ob_sphere_001 = bpy.data.objects.new('Sphere.001', me_sphere)

# ---- transforms, parenting, visibility, modifiers, constraints
ob_light.location = (5.56, -0.7054, -0.04924)
ob_light.rotation_euler = (0.6503, 0.05522, 1.866)
ob_light.lock_rotations_4d = False
ob_light.empty_display_type = 'ARROWS'
ob_light.color = (0.0, 0.0, 0.0, 0.0)
ob_light.lineart.crease_threshold = 0.0
ob_camera.location = (5.717, -1.895, 0.1848)
ob_camera.rotation_euler = (1.542, 0.01473, 1.224)
ob_camera.scale = (1.0, 1.0, 1.0)
ob_camera.lock_rotations_4d = False
ob_camera.empty_display_type = 'ARROWS'
ob_camera.color = (0.0, 0.0, 0.0, 0.0)
ob_camera.display_type = 'WIRE'
ob_camera.lineart.crease_threshold = 0.0
ob_sphere_001.location = (0.0, 0.0, 0.2841)
ob_sphere_001.rotation_euler = (0.0, 0.0, 1.982)
ob_sphere_001.scale = (0.9788, 0.9788, 0.9788)
_m = ob_sphere_001.modifiers.new('Subdivision', 'SUBSURF')
_m.levels = 3
_m.render_levels = 3

# ---- collection membership
col_collection.objects.link(ob_light)
col_collection.objects.link(ob_camera)
col_collection.objects.link(ob_sphere_001)

# ---- scene / render settings (as saved in the file)
scene.camera = ob_camera
scene.frame_start = 1; scene.frame_end = 360; scene.frame_set(1)
scene.render.engine = 'CYCLES'
scene.render.image_settings.file_format = 'FFMPEG'
scene.render.image_settings.color_mode = 'RGB'
scene.render.resolution_x = 540
scene.render.resolution_y = 800
scene.render.frame_map_new = 300
scene.render.film_transparent = True
scene.cycles.use_denoising = False
scene.cycles.samples = 128
scene.cycles.sampling_pattern = 'TABULATED_SOBOL'
scene.cycles.use_adaptive_sampling = False
scene.cycles.use_light_tree = False
scene.view_settings.view_transform = 'Filmic'
bpy.context.view_layer.update()
